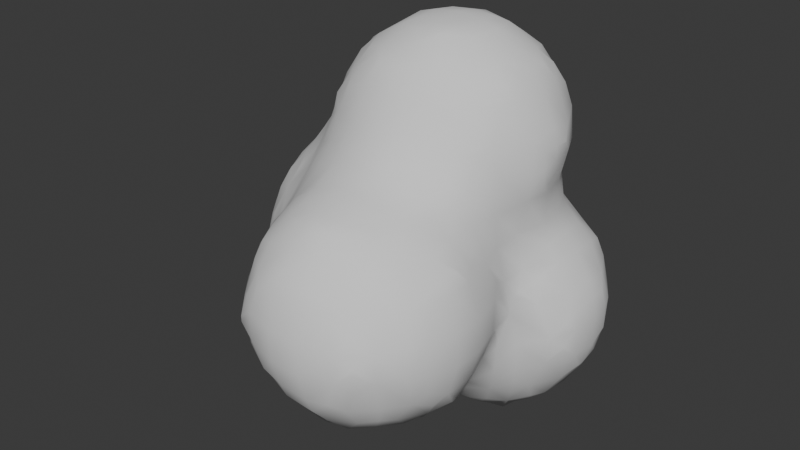 # Source: M_Smoke.blend  (saved by Blender 4.0.36; exported with 4.5.12 LTS)
import bpy
from mathutils import Matrix  # noqa: F401  (used for matrix-valued properties, if any)

bpy.ops.wm.read_factory_settings(use_empty=True)
scene = bpy.context.scene
scene.name = 'Scene'

# ---- collections
col_collection = bpy.data.collections.new('Collection'); scene.collection.children.link(col_collection)

# ---- world
world_world = bpy.data.worlds.new('World'); scene.world = world_world
world_world.use_nodes = True; world_world.node_tree.nodes.clear()
_N = world_world.node_tree.nodes; _L = world_world.node_tree.links
n0 = _N.new('ShaderNodeOutputWorld'); n0.name = 'World Output'; n0.location = (300, 300)
n1 = _N.new('ShaderNodeBackground'); n1.name = 'Background'; n1.location = (10, 300)
n1.inputs[0].default_value = (0.05088, 0.05088, 0.05088, 1.0)
_L.new(n1.outputs[0], n0.inputs[0])
n0.is_active_output = True
world_world.color = (0.05088, 0.05088, 0.05088)
world_world.use_sun_shadow = False
world_world.sun_shadow_jitter_overblur = 0.0

# ---- meshes
me_icosphere = bpy.data.meshes.new('Icosphere')
me_icosphere.from_pydata([(-0.8059, -0.009016, -0.01574), (-0.616, -0.25, -0.2366), (-0.639, -0.2849, -0.1), (-0.6002, -0.0008677, -0.4002), (-0.635, -0.08052, -0.302), (-0.7365, -0.08541, -0.08944), (-0.4071, -0.6054, -0.01801), (-0.4145, -0.4122, -0.413), (-0.4552, -0.4459, -0.3), (-0.4782, -0.5094, -0.09081), (-0.449, -0.3, -0.4541), (-0.5546, -0.31, -0.302), (-0.5925, -0.3849, -0.1), (-0.5105, -0.08052, -0.4735), (-0.5841, -0.1342, -0.3699), (-0.2372, -0.618, -0.246), (-0.3023, -0.6313, -0.09081), (-0.3, -0.4503, -0.4503), (-0.3023, -0.5497, -0.3076), (-0.3705, -0.5824, -0.1513), (-0.2514, -0.2441, -0.6172), (-0.3109, -0.3065, -0.5557), (-0.2841, -0.1, -0.6344), (-0.3841, -0.1, -0.5917), (-0.1, -0.6331, -0.2782), (-0.1, -0.6904, -0.1), (-0.02087, -0.4051, -0.6041), (-0.09252, -0.4732, -0.5124), (-0.1, -0.5877, -0.3782), (-0.09252, -0.3065, -0.6287), (-0.1542, -0.3774, -0.5873), (-0.1, -0.1, -0.6893), (-0.8059, -0.009016, 0.01342), (-0.6391, -0.2745, 0.1), (-0.6161, -0.2362, 0.2364), (-0.737, -0.08541, 0.08805), (-0.6398, -0.0938, 0.3018), (-0.6072, -0.023, 0.4098), (-0.4071, -0.6054, 0.0183), (-0.473, -0.5096, 0.09098), (-0.4459, -0.4439, 0.3), (-0.4109, -0.4093, 0.409), (-0.5859, -0.3745, 0.1), (-0.5466, -0.3017, 0.3018), (-0.4455, -0.3, 0.4472), (-0.5831, -0.1563, 0.3697), (-0.4953, -0.08998, 0.4985), (-0.4074, -0.02362, 0.605), (-0.3056, -0.6359, 0.09098), (-0.2426, -0.6256, 0.2615), (-0.376, -0.5826, 0.1516), (-0.3056, -0.5532, 0.3169), (-0.3, -0.4545, 0.4516), (-0.3073, -0.3122, 0.5536), (-0.2455, -0.2537, 0.6192), (-0.3789, -0.157, 0.5872), (-0.3073, -0.09417, 0.6343), (-0.1, -0.6961, 0.1), (-0.1, -0.6388, 0.2898), (-0.1, -0.5941, 0.3898), (-0.09858, -0.4784, 0.5159), (-0.03097, -0.4051, 0.6041), (-0.1643, -0.387, 0.5931), (-0.09858, -0.3122, 0.6299), (-0.1, -0.1, 0.6982), (-1.2, 0.3997, -0.2005), (-1.2, 0.3997, -0.1961), (-1.216, 0.5, -0.2411), (-1.232, 0.4833, -0.1176), (-1.209, 0.7576, -0.4112), (-1.234, 0.6946, -0.3126), (-1.288, 0.7, -0.1), (-1.209, 0.83, -0.4112), (-1.231, 0.898, -0.3045), (-1.281, 0.9, -0.1), (-1.216, 1.051, -0.2408), (-1.233, 1.072, -0.1), (-1.009, 0.1915, -0.04216), (-1.032, 0.3698, -0.4351), (-1.099, 0.3449, -0.2803), (-1.103, 0.3025, -0.1191), (-1.006, 0.5877, -0.6057), (-1.059, 0.5126, -0.501), (-1.17, 0.5, -0.3411), (-1.197, 0.4055, -0.06272), (-1.017, 0.7, -0.6158), (-1.13, 0.6946, -0.4867), (-1.194, 0.6243, -0.3877), (-1.014, 0.9, -0.6135), (-1.125, 0.898, -0.4867), (-1.189, 0.9633, -0.3741), (-1.003, 1.004, -0.6025), (-1.046, 1.082, -0.4906), (-1.16, 1.111, -0.3045), (-1.183, 1.172, -0.1), (-1.018, 1.215, -0.4177), (-1.058, 1.245, -0.3), (-1.083, 1.278, -0.1), (-0.8137, 0.1914, -0.4105), (-0.8535, 0.162, -0.3), (-0.8984, 0.1081, -0.09562), (-0.8158, 0.3905, -0.6081), (-0.8814, 0.3135, -0.4894), (-0.9535, 0.2313, -0.3), (-0.991, 0.2052, -0.1755), (-0.8895, 0.5126, -0.6287), (-0.9491, 0.4544, -0.5684), (-0.9, 0.7, -0.6734), (-0.9, 0.9, -0.6684), (-0.9, 1.047, -0.6249), (-0.9, 1.147, -0.5584), (-0.9, 1.257, -0.4584), (-0.8905, 1.353, -0.3049), (-0.9531, 1.378, -0.1), (-0.8175, 1.407, -0.2415), (-0.8531, 1.422, -0.1), (-0.6801, 0.1148, -0.4304), (-0.7317, 0.06196, -0.3), (-0.7754, 0.02459, -0.1491), (-0.7, 0.3705, -0.6207), (-0.7, 0.2705, -0.5379), (-0.7, 0.5, -0.6802), (-0.7, 0.7, -0.7368), (-0.7, 0.9, -0.7286), (-0.6988, 1.115, -0.6444), (-0.7647, 1.191, -0.5935), (-0.6313, 1.208, -0.6056), (-0.6988, 1.281, -0.5161), (-0.7, 1.395, -0.3784), (-0.7, 1.421, -0.2784), (-0.7, 1.464, -0.1), (-0.5, 0.1, -0.5248), (-0.5, 0.3386, -0.6252), (-0.5, 0.2386, -0.5773), (-0.5, 0.5, -0.6899), (-0.441, 0.7784, -0.811), (-0.5046, 0.707, -0.768), (-0.4534, 0.9, -0.826), (-0.5534, 0.9, -0.7737), (-0.4274, 1.1, -0.8228), (-0.5274, 1.1, -0.7325), (-0.4064, 1.222, -0.8068), (-0.4831, 1.282, -0.6919), (-0.569, 1.355, -0.5), (-0.5988, 1.399, -0.3964), (-0.4265, 1.43, -0.6448), (-0.469, 1.465, -0.5), (-0.5193, 1.472, -0.3178), (-0.5, 1.491, -0.1), (-0.2868, 0.1, -0.6344), (-0.3868, 0.1, -0.5946), (-0.3131, 0.2887, -0.6296), (-0.3884, 0.2146, -0.5964), (-0.3, 0.5, -0.7038), (-0.3, 0.7355, -0.8519), (-0.3, 0.6355, -0.7797), (-0.2076, 0.9713, -1.005), (-0.2845, 0.9028, -0.9357), (-0.2071, 1.1, -1.005), (-0.3071, 1.1, -0.9228), (-0.2019, 1.205, -1.001), (-0.2925, 1.28, -0.8911), (-0.3832, 1.355, -0.7781), (-0.2498, 1.442, -0.8421), (-0.3039, 1.502, -0.7042), (-0.3573, 1.565, -0.5), (-0.3667, 1.574, -0.3), (-0.3023, 1.556, -0.08801), (-0.1, 0.1, -0.6895), (-0.1, 0.3, -0.6787), (-0.06259, 0.564, -0.8338), (-0.1176, 0.4984, -0.7557), (-0.04001, 0.7804, -1.01), (-0.118, 0.6913, -0.9127), (-0.1959, 0.6022, -0.7985), (-0.104, 0.9028, -1.023), (-0.1733, 0.838, -0.9915), (-0.1, 1.1, -1.036), (-0.08887, 1.283, -1.015), (-0.1481, 1.338, -0.9754), (-0.01478, 1.407, -1.005), (-0.08264, 1.491, -0.892), (-0.1505, 1.575, -0.7635), (-0.1873, 1.595, -0.01335), (-0.2246, 1.617, -0.6302), (-0.2573, 1.638, -0.5), (-0.2667, 1.645, -0.3), (-0.2371, 1.625, -0.1467), (-0.01717, 1.607, -0.8086), (-0.0903, 1.641, -0.6981), (-0.1, 1.714, -0.5), (-0.1, 1.726, -0.3), (-0.1124, 1.66, -0.08801), (-1.231, 0.5345, 0.1), (-1.209, 0.5738, 0.2182), (-1.278, 0.7, 0.1), (-1.226, 0.7, 0.25), (-1.271, 0.9, 0.1), (-1.222, 0.9, 0.2428), (-1.224, 1.042, 0.1), (-1.204, 1.01, 0.2085), (-1.009, 0.1915, 0.02208), (-1.073, 0.2911, 0.09325), (-1.049, 0.3519, 0.2637), (-1.184, 0.4345, 0.1), (-1.109, 0.489, 0.3076), (-1.035, 0.5375, 0.4381), (-1.168, 0.7, 0.35), (-1.068, 0.7, 0.4696), (-1.163, 0.9, 0.3428), (-1.063, 0.9, 0.4643), (-1.165, 1.142, 0.1), (-1.099, 1.094, 0.2941), (-1.029, 1.044, 0.4311), (-1.065, 1.268, 0.1), (-1.035, 1.232, 0.2464), (-0.8899, 0.1111, 0.08442), (-0.8406, 0.1639, 0.2476), (-0.9739, 0.2185, 0.1554), (-0.9186, 0.2832, 0.3223), (-0.8633, 0.3478, 0.4524), (-0.9966, 0.4042, 0.3971), (-0.92, 0.4753, 0.512), (-0.8433, 0.5465, 0.6562), (-0.9754, 0.7, 0.5696), (-0.8653, 0.6978, 0.7137), (-0.8084, 0.7629, 0.833), (-0.9709, 0.9, 0.5643), (-0.8827, 0.9, 0.7), (-0.8118, 0.9, 0.8412), (-0.9782, 1.177, 0.3797), (-0.9078, 1.116, 0.5077), (-0.8335, 1.054, 0.7), (-0.8073, 1.018, 0.8219), (-0.9534, 1.368, 0.1), (-0.898, 1.301, 0.3011), (-0.8449, 1.236, 0.451), (-0.8534, 1.425, 0.1), (-0.8178, 1.411, 0.2226), (-0.7762, 0.03061, 0.1468), (-0.7371, 0.09836, 0.3085), (-0.6335, 0.1172, 0.4859), (-0.6035, 0.1953, 0.6052), (-0.7784, 0.2145, 0.3809), (-0.7356, 0.2887, 0.5115), (-0.6356, 0.3113, 0.6831), (-0.6118, 0.3855, 0.8477), (-0.7775, 0.4131, 0.5858), (-0.7488, 0.4879, 0.7137), (-0.664, 0.484, 0.9086), (-0.6362, 0.5401, 1.057), (-0.792, 0.6296, 0.7895), (-0.7713, 0.6978, 0.8998), (-0.6671, 0.6919, 1.114), (-0.6184, 0.7532, 1.221), (-0.7806, 0.9, 0.9412), (-0.7017, 0.9, 1.1), (-0.6211, 0.9, 1.224), (-0.7894, 1.188, 0.5843), (-0.7744, 1.154, 0.7), (-0.7528, 1.091, 0.8931), (-0.6527, 1.094, 1.106), (-0.6097, 1.024, 1.211), (-0.7, 1.365, 0.3399), (-0.7136, 1.285, 0.5106), (-0.6744, 1.285, 0.7), (-0.6534, 1.271, 0.9), (-0.628, 1.236, 1.044), (-0.7, 1.46, 0.1), (-0.7, 1.417, 0.2399), (-0.5408, 0.062, 0.5431), (-0.4845, 0.1172, 0.6442), (-0.5, 0.24, 0.7515), (-0.516, 0.3259, 0.9086), (-0.46, 0.3564, 1.062), (-0.5934, 0.4067, 0.9811), (-0.5255, 0.4721, 1.126), (-0.4576, 0.5375, 1.252), (-0.5909, 0.6198, 1.19), (-0.5145, 0.6919, 1.282), (-0.5, 0.9, 1.317), (-0.5763, 1.157, 1.177), (-0.5058, 1.094, 1.265), (-0.558, 1.384, 0.3639), (-0.5588, 1.379, 0.5), (-0.5849, 1.385, 0.7), (-0.5659, 1.371, 0.9), (-0.5024, 1.304, 1.105), (-0.443, 1.239, 1.235), (-0.5, 1.461, 0.1), (-0.4948, 1.419, 0.2983), (-0.4588, 1.433, 0.5), (-0.4849, 1.457, 0.7), (-0.4659, 1.447, 0.9), (-0.4285, 1.421, 1.033), (-0.3183, 0.1015, 0.7409), (-0.2638, 0.1692, 0.8598), (-0.3971, 0.2012, 0.7968), (-0.3183, 0.2162, 0.9159), (-0.3158, 0.3195, 1.117), (-0.2597, 0.3734, 1.232), (-0.393, 0.4042, 1.195), (-0.3158, 0.4825, 1.29), (-0.3131, 0.6831, 1.388), (-0.2552, 0.7385, 1.417), (-0.3773, 0.9, 1.394), (-0.2773, 0.9, 1.422), (-0.3088, 1.103, 1.373), (-0.2479, 1.038, 1.411), (-0.3433, 1.372, 1.166), (-0.286, 1.303, 1.259), (-0.3, 1.486, 0.1), (-0.3, 1.45, 0.3), (-0.3, 1.493, 0.5), (-0.3, 1.544, 0.7), (-0.3, 1.526, 0.9), (-0.286, 1.439, 1.1), (-0.21, 1.404, 1.205), (-0.1, 0.04212, 0.764), (-0.1, 0.1421, 0.8909), (-0.1, 0.204, 0.9909), (-0.1, 0.2676, 1.1), (-0.1, 0.3636, 1.243), (-0.1005, 0.518, 1.353), (-0.03413, 0.5966, 1.402), (-0.1675, 0.6052, 1.399), (-0.1005, 0.6831, 1.421), (-0.1, 0.9, 1.442), (-0.1, 1.165, 1.39), (-0.1, 1.065, 1.417), (-0.01117, 1.399, 1.199), (-0.0867, 1.32, 1.275), (-0.1124, 1.553, 0.1014), (-0.1, 1.488, 0.3), (-0.1, 1.524, 0.5), (-0.1, 1.571, 0.7), (-0.1, 1.552, 0.9), (-0.0867, 1.452, 1.119), (-0.1445, 1.404, 1.205), (-0.05399, 1.623, 0.03571), (0.1, -0.6388, -0.2898), (0.1, -0.6961, -0.1), (0.03097, -0.4051, -0.6041), (0.09858, -0.4784, -0.5159), (0.1, -0.5941, -0.3898), (0.09858, -0.3122, -0.6299), (0.1643, -0.387, -0.5931), (0.1, -0.1, -0.6888), (0.2426, -0.6256, -0.2615), (0.3056, -0.6359, -0.09098), (0.3, -0.4545, -0.4516), (0.3056, -0.5532, -0.3169), (0.376, -0.5826, -0.1516), (0.2455, -0.2537, -0.6192), (0.3073, -0.3122, -0.5536), (0.3073, -0.09417, -0.6301), (0.3789, -0.157, -0.5872), (0.4071, -0.6054, -0.0183), (0.4109, -0.4093, -0.409), (0.4459, -0.4439, -0.3), (0.473, -0.5096, -0.09098), (0.4455, -0.3, -0.4472), (0.5466, -0.3017, -0.3018), (0.5859, -0.3745, -0.1), (0.4074, -0.02362, -0.6049), (0.4953, -0.08998, -0.4985), (0.5831, -0.1563, -0.3697), (0.6161, -0.2362, -0.2364), (0.6391, -0.2745, -0.1), (0.6072, -0.023, -0.4098), (0.6362, -0.0938, -0.3018), (0.6958, -0.1, -0.1), (0.1, -0.6904, 0.1), (0.1, -0.6331, 0.2782), (0.1, -0.5877, 0.3782), (0.09252, -0.4732, 0.5124), (0.02087, -0.4051, 0.6041), (0.1542, -0.3774, 0.5873), (0.09252, -0.3065, 0.6287), (0.1, -0.1, 0.6958), (0.3023, -0.6313, 0.09081), (0.2372, -0.618, 0.246), (0.3705, -0.5824, 0.1513), (0.3023, -0.5497, 0.3076), (0.3, -0.4503, 0.4503), (0.3109, -0.3065, 0.5557), (0.2514, -0.2441, 0.6172), (0.3841, -0.1, 0.5917), (0.2841, -0.1, 0.6367), (0.4071, -0.6054, 0.01801), (0.4782, -0.5094, 0.09081), (0.4552, -0.4459, 0.3), (0.4145, -0.4122, 0.413), (0.5925, -0.3849, 0.1), (0.5546, -0.31, 0.302), (0.449, -0.3, 0.4541), (0.5841, -0.1362, 0.3699), (0.5105, -0.08173, 0.4739), (0.639, -0.2849, 0.1), (0.616, -0.25, 0.2366), (0.689, -0.1, 0.1), (0.6269, -0.08173, 0.302), (0.6007, -0.00289, 0.4008), (0.1, 0.1, -0.689), (0.1, 0.3, -0.7016), (0.1, 0.5412, -0.8563), (0.1, 0.4412, -0.7672), (0.1, 0.7673, -1.014), (0.1, 0.6673, -0.9563), (0.1, 0.9, -1.054), (0.1, 1.1, -1.071), (0.1, 1.3, -1.037), (0.1, 1.409, -1.006), (0.1, 1.509, -0.9173), (0.3073, 0.09417, -0.6301), (0.3789, 0.157, -0.5872), (0.3073, 0.3018, -0.6469), (0.3789, 0.2363, -0.5872), (0.3, 0.5574, -0.8412), (0.3, 0.4574, -0.7442), (0.3, 0.7802, -1.008), (0.3, 0.6802, -0.9412), (0.3, 0.9, -1.038), (0.3, 1.1, -1.053), (0.2886, 1.299, -1.021), (0.3476, 1.366, -0.9861), (0.2143, 1.405, -1.003), (0.2955, 1.498, -0.9003), (0.3767, 1.592, -0.789), (0.4074, 0.02362, -0.6049), (0.4953, 0.08998, -0.4985), (0.5831, 0.1563, -0.3686), (0.4096, 0.3696, -0.6123), (0.462, 0.3018, -0.5123), (0.5719, 0.3075, -0.3011), (0.5927, 0.3792, -0.1628), (0.4177, 0.5856, -0.8136), (0.4803, 0.5227, -0.6785), (0.5402, 0.4656, -0.5), (0.5775, 0.4287, -0.3), (0.5927, 0.4106, -0.1628), (0.5928, 0.5627, -0.01066), (0.4023, 0.7975, -1.001), (0.4767, 0.724, -0.8793), (0.5511, 0.6504, -0.7448), (0.5928, 0.6148, -0.01066), (0.4201, 0.9, -1.008), (0.5201, 0.9, -0.9401), (0.4321, 1.1, -1.014), (0.5321, 1.1, -0.9552), (0.4182, 1.232, -1.009), (0.4909, 1.299, -0.9314), (0.5, 1.445, -0.8405), (0.5069, 1.546, -0.7134), (0.5782, 1.583, -0.5518), (0.5888, 1.592, -0.2379), (0.5464, 1.562, -0.1), (0.6072, 0.023, -0.4098), (0.6358, 0.0938, -0.3011), (0.6952, 0.1, -0.1), (0.6153, 0.2458, -0.2352), (0.634, 0.3075, -0.09768), (0.6067, 0.5931, -0.6114), (0.6267, 0.5656, -0.5), (0.6483, 0.5287, -0.3), (0.6204, 0.4866, -0.08672), (0.6107, 0.7837, -0.8116), (0.6401, 0.7102, -0.6869), (0.731, 0.7169, -0.4862), (0.7522, 0.7169, -0.3109), (0.6706, 0.6889, -0.08639), (0.6357, 0.9, -0.8401), (0.7383, 0.9118, -0.6863), (0.7828, 0.8529, -0.5437), (0.7892, 0.8417, -0.2515), (0.7575, 0.905, -0.1087), (0.649, 1.1, -0.8552), (0.7577, 1.106, -0.6863), (0.7976, 1.177, -0.5918), (0.7654, 1.1, -0.08003), (0.6222, 1.3, -0.8247), (0.7007, 1.3, -0.7), (0.7758, 1.305, -0.5151), (0.7778, 1.338, -0.3), (0.7455, 1.286, -0.1153), (0.6011, 1.401, -0.8012), (0.6312, 1.438, -0.7), (0.6608, 1.51, -0.4911), (0.6658, 1.515, -0.3028), (0.6516, 1.462, -0.1), (0.8033, 0.7949, -0.4104), (0.8033, 0.7949, -0.3849), (0.8045, 0.9863, -0.6104), (0.8145, 0.9118, -0.4862), (0.8153, 0.905, -0.3109), (0.8059, 0.975, -0.1811), (0.8045, 1.043, -0.6104), (0.8219, 1.106, -0.5151), (0.8305, 1.1, -0.3), (0.8065, 1.1, -0.18), (0.8156, 1.241, -0.4584), (0.8138, 1.238, -0.3), (0.8028, 1.209, -0.1922), (0.1, 1.614, -0.8173), (0.1, 1.682, -0.7), (0.1, 1.759, -0.5), (0.1, 1.768, -0.3), (0.1, 1.71, -0.1), (0.2434, 1.611, -0.8145), (0.306, 1.654, -0.7134), (0.3, 1.741, -0.5), (0.3, 1.745, -0.3), (0.3, 1.682, -0.1), (0.4449, 1.633, -0.6557), (0.5069, 1.65, -0.4911), (0.5133, 1.65, -0.3028), (0.4464, 1.628, -0.1), (0.6059, 1.606, -0.4185), (0.6059, 1.606, -0.3713), (0.1, 0.0512, 0.7631), (0.1, 0.1512, 0.8654), (0.1, 0.2202, 0.9654), (0.1123, 0.323, 1.116), (0.05378, 0.3781, 1.225), (0.1871, 0.4061, 1.193), (0.09684, 0.5013, 1.304), (0.00656, 0.5966, 1.402), (0.1473, 0.7, 1.385), (0.04733, 0.7, 1.413), (0.1738, 0.9, 1.393), (0.0738, 0.9, 1.42), (0.1051, 1.109, 1.375), (0.04185, 1.049, 1.411), (0.1, 1.378, 1.172), (0.1, 1.278, 1.274), (0.1, 1.563, 0.1498), (0.1, 1.489, 0.3), (0.1, 1.495, 0.5), (0.1, 1.538, 0.7), (0.1, 1.515, 0.9), (0.1, 1.445, 1.072), (0.394, 0.04416, 0.5965), (0.3065, 0.1127, 0.6841), (0.219, 0.1813, 0.8258), (0.3523, 0.2456, 0.7363), (0.3053, 0.3016, 0.9045), (0.2583, 0.3577, 1.059), (0.3916, 0.4089, 0.9831), (0.3262, 0.4741, 1.126), (0.2609, 0.5394, 1.25), (0.3942, 0.6202, 1.193), (0.3165, 0.6921, 1.276), (0.3, 0.9, 1.308), (0.3829, 1.159, 1.182), (0.3098, 1.095, 1.263), (0.3409, 1.342, 0.3457), (0.342, 1.345, 0.5), (0.386, 1.389, 0.7), (0.3704, 1.376, 0.9), (0.3053, 1.303, 1.106), (0.2496, 1.238, 1.237), (0.3, 1.54, 0.1267), (0.2846, 1.435, 0.2874), (0.242, 1.431, 0.5), (0.286, 1.454, 0.7), (0.2704, 1.441, 0.9), (0.2276, 1.419, 1.03), (0.5841, 0.1362, 0.3699), (0.4929, 0.09019, 0.4987), (0.4017, 0.1775, 0.603), (0.5936, 0.3833, 0.1667), (0.5681, 0.31, 0.302), (0.4768, 0.3, 0.5), (0.4199, 0.3073, 0.6818), (0.4173, 0.3789, 0.8498), (0.5616, 0.4976, 0.1), (0.5042, 0.5, 0.3), (0.4929, 0.5, 0.5), (0.503, 0.5, 0.7), (0.466, 0.4853, 0.9099), (0.4343, 0.5422, 1.059), (0.5546, 0.6889, 0.103), (0.5017, 0.7, 0.3), (0.5509, 0.7132, 0.5136), (0.5794, 0.6869, 0.7), (0.569, 0.7163, 0.8828), (0.4611, 0.6921, 1.116), (0.4118, 0.7535, 1.213), (0.5859, 0.9, 0.1779), (0.546, 0.9, 0.3), (0.5657, 0.8998, 0.5136), (0.596, 0.9664, 0.6661), (0.5781, 0.9, 0.9036), (0.4921, 0.9, 1.1), (0.414, 0.9, 1.216), (0.5884, 1.1, 0.1878), (0.52, 1.1, 0.3), (0.5085, 1.1, 0.5), (0.5706, 1.08, 0.7196), (0.554, 1.08, 0.8801), (0.4491, 1.095, 1.109), (0.4069, 1.025, 1.208), (0.5499, 1.3, 0.1588), (0.4436, 1.285, 0.2874), (0.4345, 1.245, 0.5), (0.4662, 1.289, 0.7), (0.4562, 1.276, 0.9), (0.4266, 1.235, 1.049), (0.4771, 1.484, 0.08255), (0.4146, 1.41, 0.2124), (0.689, 0.1, 0.1), (0.6269, 0.08173, 0.302), (0.6007, 0.00289, 0.4008), (0.6344, 0.31, 0.1), (0.616, 0.25, 0.2366), (0.6053, 0.4293, 0.03337), (0.6264, 0.7481, 0.03838), (0.6038, 0.7886, 0.5894), (0.6034, 0.7869, 0.7), (0.6008, 0.7939, 0.8047), (0.6549, 0.9, 0.0779), (0.6038, 0.833, 0.5894), (0.6028, 0.8998, 0.7196), (0.6006, 0.9, 0.8036), (0.6654, 1.1, 0.08775), (0.6, 1.0, 0.7994), (0.6, 1.0, 0.8001), (0.6453, 1.3, 0.05883), (0.6201, 1.424, 0.02692), (0.1, 1.634, 0.04983), (0.3, 1.62, 0.02668), (0.4064, 1.605, 0.004849)], [], [(5, 4, 1, 2), (11, 10, 7, 8), (12, 11, 8, 9), (12, 2, 1, 11), (14, 13, 10, 11), (14, 4, 3, 13), (4, 14, 11, 1), (18, 8, 7, 17), (19, 18, 15, 16), (19, 9, 8, 18), (9, 19, 16, 6), (10, 21, 17, 7), (23, 22, 20, 21), (13, 23, 21, 10), (25, 16, 15, 24), (28, 18, 17, 27), (18, 28, 24, 15), (30, 29, 26, 27), (30, 21, 20, 29), (21, 30, 27, 17), (22, 31, 29, 20), (35, 5, 2, 33), (35, 32, 0, 5), (36, 35, 33, 34), (39, 9, 6, 38), (42, 12, 9, 39), (42, 33, 2, 12), (43, 42, 39, 40), (43, 34, 33, 42), (44, 43, 40, 41), (45, 36, 34, 43), (46, 45, 43, 44), (46, 37, 36, 45), (48, 38, 6, 16), (50, 39, 38, 48), (51, 50, 48, 49), (51, 40, 39, 50), (52, 41, 40, 51), (53, 44, 41, 52), (55, 46, 44, 53), (56, 55, 53, 54), (56, 47, 46, 55), (57, 48, 16, 25), (58, 49, 48, 57), (59, 51, 49, 58), (60, 52, 51, 59), (62, 53, 52, 60), (63, 62, 60, 61), (63, 54, 53, 62), (64, 56, 54, 63), (68, 67, 65, 66), (71, 70, 67, 68), (73, 72, 69, 70), (74, 73, 70, 71), (76, 75, 73, 74), (80, 66, 65, 79), (83, 82, 78, 79), (67, 83, 79, 65), (84, 68, 66, 80), (86, 85, 81, 82), (87, 86, 82, 83), (87, 70, 69, 86), (70, 87, 83, 67), (89, 88, 85, 86), (72, 89, 86, 69), (73, 90, 89, 72), (92, 91, 88, 89), (93, 92, 89, 90), (75, 93, 90, 73), (76, 94, 93, 75), (96, 95, 92, 93), (97, 96, 93, 94), (103, 102, 98, 99), (103, 79, 78, 102), (104, 103, 99, 100), (104, 80, 79, 103), (80, 104, 100, 77), (106, 105, 101, 102), (106, 82, 81, 105), (82, 106, 102, 78), (85, 107, 105, 81), (88, 108, 107, 85), (91, 109, 108, 88), (92, 110, 109, 91), (95, 111, 110, 92), (96, 112, 111, 95), (97, 113, 112, 96), (115, 114, 112, 113), (117, 116, 3, 4), (117, 99, 98, 116), (118, 117, 4, 5), (118, 100, 99, 117), (100, 118, 5, 0), (120, 102, 101, 119), (102, 120, 116, 98), (105, 121, 119, 101), (107, 122, 121, 105), (108, 123, 122, 107), (109, 124, 123, 108), (110, 125, 124, 109), (127, 126, 124, 125), (111, 127, 125, 110), (112, 128, 127, 111), (114, 129, 128, 112), (115, 130, 129, 114), (116, 131, 13, 3), (133, 120, 119, 132), (120, 133, 131, 116), (121, 134, 132, 119), (122, 136, 134, 121), (138, 137, 135, 136), (123, 138, 136, 122), (140, 139, 137, 138), (124, 140, 138, 123), (142, 141, 139, 140), (126, 142, 140, 124), (127, 143, 142, 126), (128, 144, 143, 127), (146, 145, 142, 143), (147, 146, 143, 144), (129, 147, 144, 128), (130, 148, 147, 129), (150, 149, 22, 23), (131, 150, 23, 13), (152, 151, 149, 150), (152, 133, 132, 151), (133, 152, 150, 131), (134, 153, 151, 132), (155, 136, 135, 154), (136, 155, 153, 134), (137, 157, 154, 135), (159, 158, 156, 157), (139, 159, 157, 137), (161, 160, 158, 159), (141, 161, 159, 139), (142, 162, 161, 141), (164, 163, 161, 162), (145, 164, 162, 142), (146, 165, 164, 145), (147, 166, 165, 146), (148, 167, 166, 147), (149, 168, 31, 22), (151, 169, 168, 149), (153, 171, 169, 151), (174, 173, 170, 171), (174, 155, 154, 173), (155, 174, 171, 153), (176, 175, 172, 173), (176, 157, 156, 175), (157, 176, 173, 154), (158, 177, 175, 156), (160, 178, 177, 158), (161, 179, 178, 160), (181, 180, 178, 179), (163, 181, 179, 161), (164, 182, 181, 163), (185, 184, 164, 165), (186, 185, 165, 166), (187, 186, 166, 167), (189, 188, 181, 182), (184, 189, 182, 164), (185, 190, 189, 184), (186, 191, 190, 185), (187, 192, 191, 186), (192, 187, 167, 183), (195, 71, 68, 193), (196, 195, 193, 194), (197, 74, 71, 195), (198, 197, 195, 196), (199, 76, 74, 197), (200, 199, 197, 198), (202, 80, 77, 201), (204, 84, 80, 202), (204, 193, 68, 84), (205, 204, 202, 203), (205, 194, 193, 204), (207, 196, 194, 205), (208, 207, 205, 206), (209, 198, 196, 207), (210, 209, 207, 208), (199, 211, 94, 76), (200, 212, 211, 199), (212, 200, 198, 209), (213, 212, 209, 210), (214, 97, 94, 211), (215, 214, 211, 212), (216, 100, 0, 32), (216, 201, 77, 100), (218, 202, 201, 216), (219, 218, 216, 217), (219, 203, 202, 218), (221, 205, 203, 219), (222, 221, 219, 220), (222, 206, 205, 221), (224, 208, 206, 222), (225, 224, 222, 223), (227, 210, 208, 224), (228, 227, 224, 225), (229, 228, 225, 226), (213, 231, 230, 212), (231, 213, 210, 227), (232, 231, 227, 228), (233, 232, 228, 229), (214, 234, 113, 97), (215, 235, 234, 214), (235, 215, 212, 230), (236, 235, 230, 231), (237, 115, 113, 234), (238, 237, 234, 235), (239, 216, 32, 35), (240, 239, 35, 36), (240, 217, 216, 239), (241, 240, 36, 37), (243, 219, 217, 240), (244, 243, 240, 241), (244, 220, 219, 243), (245, 244, 241, 242), (247, 222, 220, 244), (248, 247, 244, 245), (248, 223, 222, 247), (249, 248, 245, 246), (251, 225, 223, 248), (252, 251, 248, 249), (252, 226, 225, 251), (253, 252, 249, 250), (255, 229, 226, 252), (256, 255, 252, 253), (257, 256, 253, 254), (232, 259, 258, 231), (233, 260, 259, 232), (260, 233, 229, 255), (261, 260, 255, 256), (262, 261, 256, 257), (236, 264, 263, 235), (264, 236, 231, 258), (265, 264, 258, 259), (266, 265, 259, 260), (267, 266, 260, 261), (237, 268, 130, 115), (238, 269, 268, 237), (269, 238, 235, 263), (270, 241, 37, 46), (271, 270, 46, 47), (271, 242, 241, 270), (272, 245, 242, 271), (273, 246, 245, 272), (275, 249, 246, 273), (276, 275, 273, 274), (276, 250, 249, 275), (278, 253, 250, 276), (279, 278, 276, 277), (279, 254, 253, 278), (280, 257, 254, 279), (262, 282, 281, 261), (282, 262, 257, 280), (264, 284, 283, 263), (265, 285, 284, 264), (266, 286, 285, 265), (267, 287, 286, 266), (287, 267, 261, 281), (288, 287, 281, 282), (268, 289, 148, 130), (269, 290, 289, 268), (290, 269, 263, 283), (291, 290, 283, 284), (292, 291, 284, 285), (293, 292, 285, 286), (294, 293, 286, 287), (295, 271, 47, 56), (297, 272, 271, 295), (298, 297, 295, 296), (298, 273, 272, 297), (299, 274, 273, 298), (301, 276, 274, 299), (302, 301, 299, 300), (302, 277, 276, 301), (303, 279, 277, 302), (305, 280, 279, 303), (306, 305, 303, 304), (307, 282, 280, 305), (308, 307, 305, 306), (288, 310, 309, 287), (310, 288, 282, 307), (289, 311, 167, 148), (290, 312, 311, 289), (291, 313, 312, 290), (292, 314, 313, 291), (293, 315, 314, 292), (294, 316, 315, 293), (316, 294, 287, 309), (317, 316, 309, 310), (318, 295, 56, 64), (319, 296, 295, 318), (320, 298, 296, 319), (321, 299, 298, 320), (322, 300, 299, 321), (323, 302, 300, 322), (325, 303, 302, 323), (326, 325, 323, 324), (326, 304, 303, 325), (327, 306, 304, 326), (308, 329, 328, 307), (329, 308, 306, 327), (331, 310, 307, 328), (311, 332, 183, 167), (312, 333, 332, 311), (313, 334, 333, 312), (314, 335, 334, 313), (315, 336, 335, 314), (316, 337, 336, 315), (337, 338, 331, 330), (317, 338, 337, 316), (338, 317, 310, 331), (339, 192, 183, 332), (341, 25, 24, 340), (343, 27, 26, 342), (344, 28, 27, 343), (28, 344, 340, 24), (29, 345, 342, 26), (345, 346, 343, 342), (31, 347, 345, 29), (349, 341, 340, 348), (351, 344, 343, 350), (344, 351, 348, 340), (351, 352, 349, 348), (354, 346, 345, 353), (346, 354, 350, 343), (347, 355, 353, 345), (355, 356, 354, 353), (359, 351, 350, 358), (360, 352, 351, 359), (352, 360, 357, 349), (354, 361, 358, 350), (361, 362, 359, 358), (362, 363, 360, 359), (365, 356, 355, 364), (356, 365, 361, 354), (365, 366, 362, 361), (368, 363, 362, 367), (370, 366, 365, 369), (366, 370, 367, 362), (370, 371, 368, 367), (372, 57, 25, 341), (373, 58, 57, 372), (374, 59, 58, 373), (375, 60, 59, 374), (376, 61, 60, 375), (377, 378, 376, 375), (378, 63, 61, 376), (379, 64, 63, 378), (380, 372, 341, 349), (381, 373, 372, 380), (382, 383, 381, 380), (383, 374, 373, 381), (384, 375, 374, 383), (385, 377, 375, 384), (386, 378, 377, 385), (387, 388, 386, 385), (388, 379, 378, 386), (389, 380, 349, 357), (360, 390, 389, 357), (390, 382, 380, 389), (391, 383, 382, 390), (392, 384, 383, 391), (363, 393, 390, 360), (393, 394, 391, 390), (394, 395, 392, 391), (395, 385, 384, 392), (396, 397, 395, 394), (397, 387, 385, 395), (398, 393, 363, 368), (399, 394, 393, 398), (371, 400, 398, 368), (400, 401, 399, 398), (401, 396, 394, 399), (402, 397, 396, 401), (168, 403, 347, 31), (169, 404, 403, 168), (406, 171, 170, 405), (171, 406, 404, 169), (408, 173, 172, 407), (173, 408, 405, 170), (175, 409, 407, 172), (177, 410, 409, 175), (178, 411, 410, 177), (180, 412, 411, 178), (181, 413, 412, 180), (403, 414, 355, 347), (404, 416, 414, 403), (416, 417, 415, 414), (419, 406, 405, 418), (406, 419, 416, 404), (421, 408, 407, 420), (408, 421, 418, 405), (409, 422, 420, 407), (410, 423, 422, 409), (411, 424, 423, 410), (412, 426, 424, 411), (426, 427, 425, 424), (413, 427, 426, 412), (414, 429, 364, 355), (429, 430, 365, 364), (415, 430, 429, 414), (433, 417, 416, 432), (417, 433, 430, 415), (433, 434, 431, 430), (437, 419, 418, 436), (419, 437, 432, 416), (437, 438, 433, 432), (438, 439, 434, 433), (439, 440, 435, 434), (443, 421, 420, 442), (421, 443, 436, 418), (443, 444, 437, 436), (422, 446, 442, 420), (446, 447, 443, 442), (423, 448, 446, 422), (448, 449, 447, 446), (424, 450, 448, 423), (450, 451, 449, 448), (425, 451, 450, 424), (427, 452, 451, 425), (428, 453, 452, 427), (430, 457, 369, 365), (457, 458, 370, 369), (431, 458, 457, 430), (458, 459, 371, 370), (434, 460, 458, 431), (460, 461, 459, 458), (435, 461, 460, 434), (463, 438, 437, 462), (464, 439, 438, 463), (465, 440, 439, 464), (440, 465, 461, 435), (467, 444, 443, 466), (444, 467, 462, 437), (467, 468, 463, 462), (468, 469, 464, 463), (469, 470, 465, 464), (470, 445, 441, 465), (447, 471, 466, 443), (471, 472, 467, 466), (472, 473, 468, 467), (474, 475, 470, 469), (449, 476, 471, 447), (476, 477, 472, 471), (451, 480, 476, 449), (480, 481, 477, 476), (481, 482, 478, 477), (452, 485, 480, 451), (485, 486, 481, 480), (453, 486, 485, 452), (486, 487, 482, 481), (454, 487, 486, 453), (487, 488, 483, 482), (488, 489, 484, 483), (456, 489, 488, 455), (491, 469, 468, 490), (493, 473, 472, 492), (473, 493, 490, 468), (493, 494, 491, 490), (494, 474, 469, 491), (495, 475, 474, 494), (477, 496, 492, 472), (496, 497, 493, 492), (478, 497, 496, 477), (497, 498, 494, 493), (498, 499, 495, 494), (499, 479, 475, 495), (482, 500, 497, 478), (500, 501, 498, 497), (483, 501, 500, 482), (501, 502, 499, 498), (484, 502, 501, 483), (502, 484, 479, 499), (188, 503, 413, 181), (189, 504, 503, 188), (190, 505, 504, 189), (191, 506, 505, 190), (192, 507, 506, 191), (503, 508, 427, 413), (508, 509, 428, 427), (504, 509, 508, 503), (505, 510, 509, 504), (506, 511, 510, 505), (507, 512, 511, 506), (509, 513, 453, 428), (513, 514, 454, 453), (510, 514, 513, 509), (511, 515, 514, 510), (515, 516, 456, 455), (512, 516, 515, 511), (514, 517, 487, 454), (517, 518, 488, 487), (515, 518, 517, 514), (518, 515, 455, 488), (519, 318, 64, 379), (520, 319, 318, 519), (521, 320, 319, 520), (522, 321, 320, 521), (523, 322, 321, 522), (524, 525, 523, 522), (525, 323, 322, 523), (526, 324, 323, 525), (527, 528, 526, 525), (528, 326, 324, 526), (529, 530, 528, 527), (530, 327, 326, 528), (531, 532, 530, 529), (329, 532, 531, 328), (532, 329, 327, 530), (331, 534, 533, 330), (534, 331, 328, 531), (333, 536, 535, 332), (334, 537, 536, 333), (335, 538, 537, 334), (336, 539, 538, 335), (337, 540, 539, 336), (540, 337, 330, 533), (541, 542, 388, 387), (542, 519, 379, 388), (543, 520, 519, 542), (544, 545, 543, 542), (545, 521, 520, 543), (546, 522, 521, 545), (547, 548, 546, 545), (548, 524, 522, 546), (549, 525, 524, 548), (550, 551, 549, 548), (551, 527, 525, 549), (552, 529, 527, 551), (554, 531, 529, 552), (559, 560, 554, 553), (534, 560, 559, 533), (560, 534, 531, 554), (536, 562, 561, 535), (562, 563, 556, 555), (537, 563, 562, 536), (563, 564, 557, 556), (538, 564, 563, 537), (564, 565, 558, 557), (539, 565, 564, 538), (565, 566, 559, 558), (540, 566, 565, 539), (566, 540, 533, 559), (568, 541, 387, 397), (569, 542, 541, 568), (571, 572, 568, 567), (572, 573, 569, 568), (573, 544, 542, 569), (574, 545, 544, 573), (575, 576, 571, 570), (576, 577, 572, 571), (577, 578, 573, 572), (578, 579, 574, 573), (579, 547, 545, 574), (580, 548, 547, 579), (445, 581, 575, 441), (581, 582, 576, 575), (582, 583, 577, 576), (583, 584, 578, 577), (584, 585, 579, 578), (585, 586, 580, 579), (586, 550, 548, 580), (587, 551, 550, 586), (588, 589, 582, 581), (589, 590, 583, 582), (592, 593, 586, 585), (593, 594, 587, 586), (594, 552, 551, 587), (595, 596, 589, 588), (596, 597, 590, 589), (597, 598, 591, 590), (599, 600, 593, 592), (600, 601, 594, 593), (554, 601, 600, 553), (601, 554, 552, 594), (602, 603, 596, 595), (603, 604, 597, 596), (556, 604, 603, 555), (604, 605, 598, 597), (557, 605, 604, 556), (605, 606, 599, 598), (558, 606, 605, 557), (606, 607, 600, 599), (559, 607, 606, 558), (607, 559, 553, 600), (608, 609, 603, 602), (562, 609, 608, 561), (609, 562, 555, 603), (459, 610, 400, 371), (610, 611, 401, 400), (611, 612, 402, 401), (568, 612, 611, 567), (612, 568, 397, 402), (461, 613, 610, 459), (613, 614, 611, 610), (571, 614, 613, 570), (614, 571, 567, 611), (465, 615, 613, 461), (575, 615, 465, 441), (615, 575, 570, 613), (616, 581, 445, 470), (618, 584, 583, 617), (619, 585, 584, 618), (475, 620, 616, 470), (620, 588, 581, 616), (590, 621, 617, 583), (621, 622, 618, 617), (591, 622, 621, 590), (622, 623, 619, 618), (623, 592, 585, 619), (479, 624, 620, 475), (624, 595, 588, 620), (598, 625, 622, 591), (625, 626, 623, 622), (599, 626, 625, 598), (626, 599, 592, 623), (484, 627, 624, 479), (627, 602, 595, 624), (489, 628, 627, 484), (608, 628, 489, 456), (628, 608, 602, 627), (339, 629, 507, 192), (629, 339, 332, 535), (629, 630, 512, 507), (630, 629, 535, 561), (516, 631, 608, 456), (630, 631, 516, 512), (631, 630, 561, 608)])
me_icosphere.polygons.foreach_set('use_smooth', [True] * 630)
_uv = me_icosphere.uv_layers.new(name='UVMap')
_uv.uv.foreach_set('vector', [0.1788, 0.4795, 0.1744, 0.411, 0.1953, 0.4239, 0.2036, 0.4578, 0.2017, 0.4016, 0.2025, 0.355, 0.2158, 0.3637, 0.2199, 0.3922, 0.2143, 0.4503, 0.2017, 0.4016, 0.2199, 0.3922, 0.2319, 0.4383, 0.2143, 0.4503, 0.2036, 0.4578, 0.1953, 0.4239, 0.2017, 0.4016, 0.1802, 0.3875, 0.1751, 0.35, 0.2025, 0.355, 0.2017, 0.4016, 0.1802, 0.3875, 0.1744, 0.411, 0.1624, 0.3805, 0.1751, 0.35, 0.1744, 0.411, 0.1802, 0.3875, 0.2017, 0.4016, 0.1953, 0.4239, 0.2396, 0.3763, 0.2199, 0.3922, 0.2158, 0.3637, 0.2277, 0.3441, 0.242, 0.4149, 0.2396, 0.3763, 0.2516, 0.3838, 0.2531, 0.4205, 0.242, 0.4149, 0.2319, 0.4383, 0.2199, 0.3922, 0.2396, 0.3763, 0.2319, 0.4383, 0.242, 0.4149, 0.2531, 0.4205, 0.2458, 0.4451, 0.2025, 0.355, 0.2115, 0.3159, 0.2277, 0.3441, 0.2158, 0.3637, 0.1823, 0.3044, 0.1911, 0.2779, 0.2098, 0.2904, 0.2115, 0.3159, 0.1751, 0.35, 0.1823, 0.3044, 0.2115, 0.3159, 0.2025, 0.355, 0.2738, 0.4007, 0.2531, 0.4205, 0.2516, 0.3838, 0.2646, 0.3649, 0.2586, 0.3439, 0.2396, 0.3763, 0.2277, 0.3441, 0.249, 0.3101, 0.2396, 0.3763, 0.2586, 0.3439, 0.2646, 0.3649, 0.2516, 0.3838, 0.2326, 0.2953, 0.2343, 0.2726, 0.2501, 0.2798, 0.249, 0.3101, 0.2326, 0.2953, 0.2115, 0.3159, 0.2098, 0.2904, 0.2343, 0.2726, 0.2115, 0.3159, 0.2326, 0.2953, 0.249, 0.3101, 0.2277, 0.3441, 0.1911, 0.2779, 0.2132, 0.2363, 0.2343, 0.2726, 0.2098, 0.2904, 0.1901, 0.5266, 0.1788, 0.4795, 0.2036, 0.4578, 0.2148, 0.5058, 0.1901, 0.5266, 0.1714, 0.5194, 0.1696, 0.5116, 0.1788, 0.4795, 0.2164, 0.5746, 0.1901, 0.5266, 0.2148, 0.5058, 0.2235, 0.5398, 0.242, 0.4758, 0.2319, 0.4383, 0.2458, 0.4451, 0.2475, 0.4523, 0.2257, 0.4947, 0.2143, 0.4503, 0.2319, 0.4383, 0.242, 0.4758, 0.2257, 0.4947, 0.2148, 0.5058, 0.2036, 0.4578, 0.2143, 0.4503, 0.2386, 0.543, 0.2257, 0.4947, 0.242, 0.4758, 0.2541, 0.5216, 0.2386, 0.543, 0.2235, 0.5398, 0.2148, 0.5058, 0.2257, 0.4947, 0.2594, 0.5675, 0.2386, 0.543, 0.2541, 0.5216, 0.2633, 0.5447, 0.232, 0.5792, 0.2164, 0.5746, 0.2235, 0.5398, 0.2386, 0.543, 0.2504, 0.6142, 0.232, 0.5792, 0.2386, 0.543, 0.2594, 0.5675, 0.2504, 0.6142, 0.2239, 0.6116, 0.2164, 0.5746, 0.232, 0.5792, 0.2617, 0.4567, 0.2475, 0.4523, 0.2458, 0.4451, 0.2531, 0.4205, 0.2567, 0.4767, 0.242, 0.4758, 0.2475, 0.4523, 0.2617, 0.4567, 0.2716, 0.5053, 0.2567, 0.4767, 0.2617, 0.4567, 0.2759, 0.4852, 0.2716, 0.5053, 0.2541, 0.5216, 0.242, 0.4758, 0.2567, 0.4767, 0.2784, 0.5396, 0.2633, 0.5447, 0.2541, 0.5216, 0.2716, 0.5053, 0.283, 0.5765, 0.2594, 0.5675, 0.2633, 0.5447, 0.2784, 0.5396, 0.2751, 0.613, 0.2504, 0.6142, 0.2594, 0.5675, 0.283, 0.5765, 0.2891, 0.6273, 0.2751, 0.613, 0.283, 0.5765, 0.295, 0.5918, 0.2891, 0.6273, 0.2707, 0.6446, 0.2504, 0.6142, 0.2751, 0.613, 0.2829, 0.4394, 0.2617, 0.4567, 0.2531, 0.4205, 0.2738, 0.4007, 0.2915, 0.4777, 0.2759, 0.4852, 0.2617, 0.4567, 0.2829, 0.4394, 0.2962, 0.4993, 0.2716, 0.5053, 0.2759, 0.4852, 0.2915, 0.4777, 0.3037, 0.5317, 0.2784, 0.5396, 0.2716, 0.5053, 0.2962, 0.4993, 0.3016, 0.562, 0.283, 0.5765, 0.2784, 0.5396, 0.3037, 0.5317, 0.313, 0.5708, 0.3016, 0.562, 0.3037, 0.5317, 0.3169, 0.5489, 0.313, 0.5708, 0.295, 0.5918, 0.283, 0.5765, 0.3016, 0.562, 0.3243, 0.6148, 0.2891, 0.6273, 0.295, 0.5918, 0.313, 0.5708, 0.08416, 0.5523, 0.07854, 0.5234, 0.09198, 0.5263, 0.09213, 0.5274, 0.05802, 0.5699, 0.05361, 0.518, 0.07854, 0.5234, 0.08416, 0.5523, 0.03, 0.5284, 0.03582, 0.5006, 0.04409, 0.4974, 0.05361, 0.518, 0.0337, 0.5774, 0.03, 0.5284, 0.05361, 0.518, 0.05802, 0.5699, 0.01172, 0.5806, 0.01271, 0.5471, 0.03, 0.5284, 0.0337, 0.5774, 0.1093, 0.533, 0.09213, 0.5274, 0.09198, 0.5263, 0.09785, 0.4961, 0.07594, 0.4969, 0.07023, 0.4499, 0.09054, 0.454, 0.09785, 0.4961, 0.07854, 0.5234, 0.07594, 0.4969, 0.09785, 0.4961, 0.09198, 0.5263, 0.09619, 0.5591, 0.08416, 0.5523, 0.09213, 0.5274, 0.1093, 0.533, 0.04877, 0.4704, 0.04366, 0.4297, 0.05784, 0.4244, 0.07023, 0.4499, 0.05993, 0.4949, 0.04877, 0.4704, 0.07023, 0.4499, 0.07594, 0.4969, 0.05993, 0.4949, 0.05361, 0.518, 0.04409, 0.4974, 0.04877, 0.4704, 0.05361, 0.518, 0.05993, 0.4949, 0.07594, 0.4969, 0.07854, 0.5234, 0.02472, 0.4797, 0.01935, 0.4408, 0.04366, 0.4297, 0.04877, 0.4704, 0.03582, 0.5006, 0.02472, 0.4797, 0.04877, 0.4704, 0.04409, 0.4974, 0.03, 0.5284, 0.02056, 0.5126, 0.02472, 0.4797, 0.03582, 0.5006, 0.8944, 0.4797, 0.9008, 0.4475, 0.9132, 0.4408, 0.9185, 0.4797, 0.8973, 0.5314, 0.8944, 0.4797, 0.9185, 0.4797, 0.9144, 0.5126, 0.9065, 0.5471, 0.8973, 0.5314, 0.9144, 0.5126, 0.9238, 0.5284, 0.9056, 0.5806, 0.8918, 0.5809, 0.8973, 0.5314, 0.9065, 0.5471, 0.8773, 0.5296, 0.8786, 0.4989, 0.8944, 0.4797, 0.8973, 0.5314, 0.8741, 0.5785, 0.8773, 0.5296, 0.8973, 0.5314, 0.8918, 0.5809, 0.1159, 0.4687, 0.09918, 0.4166, 0.1221, 0.4191, 0.1296, 0.4516, 0.1159, 0.4687, 0.09785, 0.4961, 0.09054, 0.454, 0.09918, 0.4166, 0.1233, 0.5029, 0.1159, 0.4687, 0.1296, 0.4516, 0.1446, 0.5079, 0.1233, 0.5029, 0.1093, 0.533, 0.09785, 0.4961, 0.1159, 0.4687, 0.1093, 0.533, 0.1233, 0.5029, 0.1446, 0.5079, 0.1306, 0.538, 0.07611, 0.4168, 0.06645, 0.397, 0.08495, 0.3822, 0.09918, 0.4166, 0.07611, 0.4168, 0.07023, 0.4499, 0.05784, 0.4244, 0.06645, 0.397, 0.07023, 0.4499, 0.07611, 0.4168, 0.09918, 0.4166, 0.09054, 0.454, 0.04366, 0.4297, 0.0399, 0.4, 0.06645, 0.397, 0.05784, 0.4244, 0.01935, 0.4408, 0.01408, 0.4136, 0.0399, 0.4, 0.04366, 0.4297, 0.9008, 0.4475, 0.8905, 0.4321, 0.9079, 0.4136, 0.9132, 0.4408, 0.8944, 0.4797, 0.8791, 0.4523, 0.8905, 0.4321, 0.9008, 0.4475, 0.8786, 0.4989, 0.8667, 0.4802, 0.8791, 0.4523, 0.8944, 0.4797, 0.8773, 0.5296, 0.8544, 0.5187, 0.8667, 0.4802, 0.8786, 0.4989, 0.8741, 0.5785, 0.8539, 0.5732, 0.8544, 0.5187, 0.8773, 0.5296, 0.8407, 0.5677, 0.8419, 0.5294, 0.8544, 0.5187, 0.8539, 0.5732, 0.1502, 0.4289, 0.1393, 0.3881, 0.1624, 0.3805, 0.1744, 0.411, 0.1502, 0.4289, 0.1296, 0.4516, 0.1221, 0.4191, 0.1393, 0.3881, 0.1603, 0.4739, 0.1502, 0.4289, 0.1744, 0.411, 0.1788, 0.4795, 0.1603, 0.4739, 0.1446, 0.5079, 0.1296, 0.4516, 0.1502, 0.4289, 0.1446, 0.5079, 0.1603, 0.4739, 0.1788, 0.4795, 0.1696, 0.5116, 0.1094, 0.3692, 0.09918, 0.4166, 0.08495, 0.3822, 0.08955, 0.3543, 0.09918, 0.4166, 0.1094, 0.3692, 0.1393, 0.3881, 0.1221, 0.4191, 0.06645, 0.397, 0.0661, 0.3476, 0.08955, 0.3543, 0.08495, 0.3822, 0.0399, 0.4, 0.03249, 0.3496, 0.0661, 0.3476, 0.06645, 0.397, 0.9079, 0.4136, 0.8969, 0.3674, 0.9263, 0.3496, 0.9337, 0.4, 0.8905, 0.4321, 0.8688, 0.403, 0.8969, 0.3674, 0.9079, 0.4136, 0.8791, 0.4523, 0.8649, 0.43, 0.8688, 0.403, 0.8905, 0.4321, 0.8487, 0.4445, 0.8518, 0.409, 0.8688, 0.403, 0.8649, 0.43, 0.8667, 0.4802, 0.8487, 0.4445, 0.8649, 0.43, 0.8791, 0.4523, 0.8544, 0.5187, 0.835, 0.4842, 0.8487, 0.4445, 0.8667, 0.4802, 0.8419, 0.5294, 0.8302, 0.5099, 0.835, 0.4842, 0.8544, 0.5187, 0.8407, 0.5677, 0.8213, 0.5572, 0.8302, 0.5099, 0.8419, 0.5294, 0.1393, 0.3881, 0.1496, 0.3279, 0.1751, 0.35, 0.1624, 0.3805, 0.1231, 0.3119, 0.1094, 0.3692, 0.08955, 0.3543, 0.1011, 0.3013, 0.1094, 0.3692, 0.1231, 0.3119, 0.1496, 0.3279, 0.1393, 0.3881, 0.0661, 0.3476, 0.06469, 0.2937, 0.1011, 0.3013, 0.08955, 0.3543, 0.03249, 0.3496, 0.02148, 0.2986, 0.06469, 0.2937, 0.0661, 0.3476, 0.8865, 0.3298, 0.8781, 0.3008, 0.8974, 0.2847, 0.9153, 0.2986, 0.8969, 0.3674, 0.8865, 0.3298, 0.9153, 0.2986, 0.9263, 0.3496, 0.8565, 0.3552, 0.8481, 0.3232, 0.8781, 0.3008, 0.8865, 0.3298, 0.8688, 0.403, 0.8565, 0.3552, 0.8865, 0.3298, 0.8969, 0.3674, 0.8315, 0.3776, 0.8321, 0.339, 0.8481, 0.3232, 0.8565, 0.3552, 0.8518, 0.409, 0.8315, 0.3776, 0.8565, 0.3552, 0.8688, 0.403, 0.8487, 0.4445, 0.8285, 0.4367, 0.8315, 0.3776, 0.8518, 0.409, 0.835, 0.4842, 0.8248, 0.4681, 0.8285, 0.4367, 0.8487, 0.4445, 0.8087, 0.4338, 0.8115, 0.3957, 0.8315, 0.3776, 0.8285, 0.4367, 0.8076, 0.4827, 0.8087, 0.4338, 0.8285, 0.4367, 0.8248, 0.4681, 0.8302, 0.5099, 0.8076, 0.4827, 0.8248, 0.4681, 0.835, 0.4842, 0.8213, 0.5572, 0.7953, 0.5395, 0.8076, 0.4827, 0.8302, 0.5099, 0.1554, 0.2873, 0.1638, 0.256, 0.1911, 0.2779, 0.1823, 0.3044, 0.1496, 0.3279, 0.1554, 0.2873, 0.1823, 0.3044, 0.1751, 0.35, 0.1351, 0.2786, 0.1234, 0.2458, 0.1638, 0.256, 0.1554, 0.2873, 0.1351, 0.2786, 0.1231, 0.3119, 0.1011, 0.3013, 0.1234, 0.2458, 0.1231, 0.3119, 0.1351, 0.2786, 0.1554, 0.2873, 0.1496, 0.3279, 0.06469, 0.2937, 0.06202, 0.229, 0.1234, 0.2458, 0.1011, 0.3013, 0.9166, 0.233, 0.9153, 0.2986, 0.8974, 0.2847, 0.8928, 0.2398, 0.02148, 0.2986, 0.02274, 0.233, 0.06202, 0.229, 0.06469, 0.2937, 0.8781, 0.3008, 0.8612, 0.254, 0.8928, 0.2398, 0.8974, 0.2847, 0.837, 0.2898, 0.8271, 0.2657, 0.843, 0.245, 0.8612, 0.254, 0.8481, 0.3232, 0.837, 0.2898, 0.8612, 0.254, 0.8781, 0.3008, 0.8165, 0.3186, 0.816, 0.282, 0.8271, 0.2657, 0.837, 0.2898, 0.8321, 0.339, 0.8165, 0.3186, 0.837, 0.2898, 0.8481, 0.3232, 0.8315, 0.3776, 0.8168, 0.3579, 0.8165, 0.3186, 0.8321, 0.339, 0.7953, 0.3785, 0.7981, 0.3428, 0.8165, 0.3186, 0.8168, 0.3579, 0.8115, 0.3957, 0.7953, 0.3785, 0.8168, 0.3579, 0.8315, 0.3776, 0.8087, 0.4338, 0.79, 0.4298, 0.7953, 0.3785, 0.8115, 0.3957, 0.8076, 0.4827, 0.7825, 0.476, 0.79, 0.4298, 0.8087, 0.4338, 0.7953, 0.5395, 0.7649, 0.5226, 0.7825, 0.476, 0.8076, 0.4827, 0.1638, 0.256, 0.1874, 0.2041, 0.2132, 0.2363, 0.1911, 0.2779, 0.1234, 0.2458, 0.1412, 0.173, 0.1874, 0.2041, 0.1638, 0.256, 0.06202, 0.229, 0.05491, 0.1656, 0.1412, 0.173, 0.1234, 0.2458, 0.9164, 0.1974, 0.8807, 0.1851, 0.9139, 0.1538, 0.9487, 0.1656, 0.9164, 0.1974, 0.9166, 0.233, 0.8928, 0.2398, 0.8807, 0.1851, 0.02274, 0.233, 0.02254, 0.1974, 0.05491, 0.1656, 0.06202, 0.229, 0.8588, 0.2179, 0.8385, 0.2141, 0.8489, 0.1814, 0.8807, 0.1851, 0.8588, 0.2179, 0.8612, 0.254, 0.843, 0.245, 0.8385, 0.2141, 0.8612, 0.254, 0.8588, 0.2179, 0.8807, 0.1851, 0.8928, 0.2398, 0.8271, 0.2657, 0.8138, 0.2472, 0.8385, 0.2141, 0.843, 0.245, 0.816, 0.282, 0.796, 0.2786, 0.8138, 0.2472, 0.8271, 0.2657, 0.8165, 0.3186, 0.798, 0.2986, 0.796, 0.2786, 0.816, 0.282, 0.7781, 0.3244, 0.7788, 0.2917, 0.796, 0.2786, 0.798, 0.2986, 0.7981, 0.3428, 0.7781, 0.3244, 0.798, 0.2986, 0.8165, 0.3186, 0.7953, 0.3785, 0.7769, 0.3611, 0.7781, 0.3244, 0.7981, 0.3428, 0.7753, 0.4257, 0.7779, 0.3957, 0.7953, 0.3785, 0.79, 0.4298, 0.7675, 0.4697, 0.7753, 0.4257, 0.79, 0.4298, 0.7825, 0.476, 0.7571, 0.5023, 0.7675, 0.4697, 0.7825, 0.476, 0.7649, 0.5226, 0.765, 0.3737, 0.7627, 0.3459, 0.7781, 0.3244, 0.7769, 0.3611, 0.7779, 0.3957, 0.765, 0.3737, 0.7769, 0.3611, 0.7953, 0.3785, 0.7753, 0.4257, 0.7554, 0.4172, 0.765, 0.3737, 0.7779, 0.3957, 0.7675, 0.4697, 0.746, 0.4583, 0.7554, 0.4172, 0.7753, 0.4257, 0.7571, 0.5023, 0.7375, 0.5047, 0.746, 0.4583, 0.7675, 0.4697, 0.7375, 0.5047, 0.7571, 0.5023, 0.7649, 0.5226, 0.7439, 0.5307, 0.06272, 0.6171, 0.05802, 0.5699, 0.08416, 0.5523, 0.08486, 0.608, 0.06667, 0.6546, 0.06272, 0.6171, 0.08486, 0.608, 0.08398, 0.64, 0.03624, 0.6244, 0.0337, 0.5774, 0.05802, 0.5699, 0.06272, 0.6171, 0.03711, 0.6601, 0.03624, 0.6244, 0.06272, 0.6171, 0.06667, 0.6546, 0.01621, 0.6274, 0.01172, 0.5806, 0.0337, 0.5774, 0.03624, 0.6244, 0.02039, 0.6538, 0.01621, 0.6274, 0.03624, 0.6244, 0.03711, 0.6601, 0.1217, 0.5851, 0.1093, 0.533, 0.1306, 0.538, 0.1339, 0.5548, 0.09904, 0.6008, 0.09619, 0.5591, 0.1093, 0.533, 0.1217, 0.5851, 0.09904, 0.6008, 0.08486, 0.608, 0.08416, 0.5523, 0.09619, 0.5591, 0.1028, 0.6594, 0.09904, 0.6008, 0.1217, 0.5851, 0.1236, 0.636, 0.1028, 0.6594, 0.08398, 0.64, 0.08486, 0.608, 0.09904, 0.6008, 0.06985, 0.6823, 0.06667, 0.6546, 0.08398, 0.64, 0.1028, 0.6594, 0.07487, 0.7204, 0.06985, 0.6823, 0.1028, 0.6594, 0.1045, 0.7023, 0.037, 0.6877, 0.03711, 0.6601, 0.06667, 0.6546, 0.06985, 0.6823, 0.03566, 0.7263, 0.037, 0.6877, 0.06985, 0.6823, 0.07487, 0.7204, 0.91, 0.6274, 0.8944, 0.6283, 0.8918, 0.5809, 0.9056, 0.5806, 0.9142, 0.6538, 0.8969, 0.6788, 0.8944, 0.6283, 0.91, 0.6274, 0.8969, 0.6788, 0.9142, 0.6538, 0.9309, 0.6601, 0.9308, 0.6877, 0.9004, 0.7193, 0.8969, 0.6788, 0.9308, 0.6877, 0.9295, 0.7263, 0.8722, 0.6271, 0.8741, 0.5785, 0.8918, 0.5809, 0.8944, 0.6283, 0.8729, 0.6652, 0.8722, 0.6271, 0.8944, 0.6283, 0.8969, 0.6788, 0.1554, 0.5567, 0.1446, 0.5079, 0.1696, 0.5116, 0.1714, 0.5194, 0.1554, 0.5567, 0.1339, 0.5548, 0.1306, 0.538, 0.1446, 0.5079, 0.1402, 0.5917, 0.1217, 0.5851, 0.1339, 0.5548, 0.1554, 0.5567, 0.1462, 0.6456, 0.1402, 0.5917, 0.1554, 0.5567, 0.1642, 0.607, 0.1462, 0.6456, 0.1236, 0.636, 0.1217, 0.5851, 0.1402, 0.5917, 0.1268, 0.6791, 0.1028, 0.6594, 0.1236, 0.636, 0.1462, 0.6456, 0.1281, 0.7242, 0.1268, 0.6791, 0.1462, 0.6456, 0.1513, 0.6933, 0.1281, 0.7242, 0.1045, 0.7023, 0.1028, 0.6594, 0.1268, 0.6791, 0.08098, 0.7562, 0.07487, 0.7204, 0.1045, 0.7023, 0.1281, 0.7242, 0.0954, 0.8063, 0.08098, 0.7562, 0.1281, 0.7242, 0.133, 0.7784, 0.03356, 0.762, 0.03566, 0.7263, 0.07487, 0.7204, 0.08098, 0.7562, 0.03169, 0.8072, 0.03356, 0.762, 0.08098, 0.7562, 0.0954, 0.8063, 0.03039, 0.8488, 0.03169, 0.8072, 0.0954, 0.8063, 0.08728, 0.8453, 0.9004, 0.7193, 0.8753, 0.7459, 0.874, 0.704, 0.8969, 0.6788, 0.8753, 0.7459, 0.9004, 0.7193, 0.9295, 0.7263, 0.9274, 0.762, 0.8758, 0.8055, 0.8753, 0.7459, 0.9274, 0.762, 0.9255, 0.8072, 0.8796, 0.8379, 0.8758, 0.8055, 0.9255, 0.8072, 0.9242, 0.8488, 0.8722, 0.6271, 0.8515, 0.6236, 0.8539, 0.5732, 0.8741, 0.5785, 0.8729, 0.6652, 0.8495, 0.679, 0.8515, 0.6236, 0.8722, 0.6271, 0.8495, 0.679, 0.8729, 0.6652, 0.8969, 0.6788, 0.874, 0.704, 0.8481, 0.7254, 0.8495, 0.679, 0.874, 0.704, 0.8753, 0.7459, 0.8358, 0.6193, 0.8407, 0.5677, 0.8539, 0.5732, 0.8515, 0.6236, 0.8298, 0.6513, 0.8358, 0.6193, 0.8515, 0.6236, 0.8495, 0.679, 0.1789, 0.5576, 0.1554, 0.5567, 0.1714, 0.5194, 0.1901, 0.5266, 0.1879, 0.611, 0.1789, 0.5576, 0.1901, 0.5266, 0.2164, 0.5746, 0.1879, 0.611, 0.1642, 0.607, 0.1554, 0.5567, 0.1789, 0.5576, 0.2156, 0.6601, 0.1879, 0.611, 0.2164, 0.5746, 0.2239, 0.6116, 0.1748, 0.6526, 0.1462, 0.6456, 0.1642, 0.607, 0.1879, 0.611, 0.1822, 0.7041, 0.1748, 0.6526, 0.1879, 0.611, 0.2156, 0.6601, 0.1822, 0.7041, 0.1513, 0.6933, 0.1462, 0.6456, 0.1748, 0.6526, 0.2161, 0.7527, 0.1822, 0.7041, 0.2156, 0.6601, 0.2255, 0.7069, 0.1629, 0.7462, 0.1281, 0.7242, 0.1513, 0.6933, 0.1822, 0.7041, 0.1673, 0.7923, 0.1629, 0.7462, 0.1822, 0.7041, 0.2161, 0.7527, 0.1673, 0.7923, 0.133, 0.7784, 0.1281, 0.7242, 0.1629, 0.7462, 0.2175, 0.8285, 0.1673, 0.7923, 0.2161, 0.7527, 0.2351, 0.7989, 0.1322, 0.8257, 0.0954, 0.8063, 0.133, 0.7784, 0.1673, 0.7923, 0.1273, 0.8566, 0.1322, 0.8257, 0.1673, 0.7923, 0.2175, 0.8285, 0.1273, 0.8566, 0.08728, 0.8453, 0.0954, 0.8063, 0.1322, 0.8257, 0.2183, 0.8916, 0.1273, 0.8566, 0.2175, 0.8285, 0.2459, 0.8553, 0.03138, 0.8722, 0.03039, 0.8488, 0.08728, 0.8453, 0.1273, 0.8566, 0.02733, 0.9103, 0.03138, 0.8722, 0.1273, 0.8566, 0.2183, 0.8916, 0.6852, 0.9372, 0.9212, 0.9103, 0.2183, 0.8916, 0.2857, 0.9093, 0.8758, 0.8055, 0.8417, 0.8002, 0.843, 0.7679, 0.8753, 0.7459, 0.8796, 0.8379, 0.8414, 0.849, 0.8417, 0.8002, 0.8758, 0.8055, 0.8414, 0.849, 0.8796, 0.8379, 0.9242, 0.8488, 0.9252, 0.8722, 0.7739, 0.8863, 0.8414, 0.849, 0.9252, 0.8722, 0.9212, 0.9103, 0.7191, 0.9097, 0.7739, 0.8863, 0.9212, 0.9103, 0.6852, 0.9372, 0.8481, 0.7254, 0.8181, 0.7406, 0.8146, 0.6855, 0.8495, 0.679, 0.8181, 0.7406, 0.8481, 0.7254, 0.8753, 0.7459, 0.843, 0.7679, 0.7988, 0.7855, 0.8181, 0.7406, 0.843, 0.7679, 0.8417, 0.8002, 0.7782, 0.8246, 0.7988, 0.7855, 0.8417, 0.8002, 0.8414, 0.849, 0.7568, 0.8513, 0.7782, 0.8246, 0.8414, 0.849, 0.7739, 0.8863, 0.8358, 0.6193, 0.815, 0.6118, 0.8213, 0.5572, 0.8407, 0.5677, 0.8298, 0.6513, 0.8135, 0.653, 0.815, 0.6118, 0.8358, 0.6193, 0.8135, 0.653, 0.8298, 0.6513, 0.8495, 0.679, 0.8146, 0.6855, 0.24, 0.6585, 0.2156, 0.6601, 0.2239, 0.6116, 0.2504, 0.6142, 0.2569, 0.6916, 0.24, 0.6585, 0.2504, 0.6142, 0.2707, 0.6446, 0.2569, 0.6916, 0.2255, 0.7069, 0.2156, 0.6601, 0.24, 0.6585, 0.2602, 0.7453, 0.2161, 0.7527, 0.2255, 0.7069, 0.2569, 0.6916, 0.2722, 0.7893, 0.2351, 0.7989, 0.2161, 0.7527, 0.2602, 0.7453, 0.2576, 0.8178, 0.2175, 0.8285, 0.2351, 0.7989, 0.2722, 0.7893, 0.2995, 0.8404, 0.2576, 0.8178, 0.2722, 0.7893, 0.3055, 0.8057, 0.2995, 0.8404, 0.2459, 0.8553, 0.2175, 0.8285, 0.2576, 0.8178, 0.2903, 0.8786, 0.2183, 0.8916, 0.2459, 0.8553, 0.2995, 0.8404, 0.3614, 0.8872, 0.2903, 0.8786, 0.2995, 0.8404, 0.3453, 0.851, 0.3614, 0.8872, 0.2857, 0.9093, 0.2183, 0.8916, 0.2903, 0.8786, 0.5077, 0.9067, 0.6852, 0.9372, 0.2857, 0.9093, 0.3614, 0.8872, 0.7191, 0.9097, 0.6493, 0.8881, 0.7148, 0.8786, 0.7739, 0.8863, 0.6493, 0.8881, 0.7191, 0.9097, 0.6852, 0.9372, 0.5077, 0.9067, 0.8181, 0.7406, 0.7802, 0.724, 0.7884, 0.6869, 0.8146, 0.6855, 0.7988, 0.7855, 0.7701, 0.7683, 0.7802, 0.724, 0.8181, 0.7406, 0.7782, 0.8246, 0.7487, 0.8049, 0.7701, 0.7683, 0.7988, 0.7855, 0.7568, 0.8513, 0.7075, 0.8391, 0.7487, 0.8049, 0.7782, 0.8246, 0.7075, 0.8391, 0.7568, 0.8513, 0.7739, 0.8863, 0.7148, 0.8786, 0.6642, 0.8546, 0.7075, 0.8391, 0.7148, 0.8786, 0.6493, 0.8881, 0.815, 0.6118, 0.788, 0.5985, 0.7953, 0.5395, 0.8213, 0.5572, 0.8135, 0.653, 0.7789, 0.6606, 0.788, 0.5985, 0.815, 0.6118, 0.7789, 0.6606, 0.8135, 0.653, 0.8146, 0.6855, 0.7884, 0.6869, 0.758, 0.711, 0.7789, 0.6606, 0.7884, 0.6869, 0.7802, 0.724, 0.7464, 0.752, 0.758, 0.711, 0.7802, 0.724, 0.7701, 0.7683, 0.725, 0.7859, 0.7464, 0.752, 0.7701, 0.7683, 0.7487, 0.8049, 0.7029, 0.8046, 0.725, 0.7859, 0.7487, 0.8049, 0.7075, 0.8391, 0.2983, 0.6926, 0.2569, 0.6916, 0.2707, 0.6446, 0.2891, 0.6273, 0.2889, 0.7353, 0.2602, 0.7453, 0.2569, 0.6916, 0.2983, 0.6926, 0.3176, 0.7463, 0.2889, 0.7353, 0.2983, 0.6926, 0.3215, 0.7214, 0.3176, 0.7463, 0.2722, 0.7893, 0.2602, 0.7453, 0.2889, 0.7353, 0.3424, 0.7855, 0.3055, 0.8057, 0.2722, 0.7893, 0.3176, 0.7463, 0.34, 0.8155, 0.2995, 0.8404, 0.3055, 0.8057, 0.3424, 0.7855, 0.3768, 0.8222, 0.34, 0.8155, 0.3424, 0.7855, 0.368, 0.7932, 0.3768, 0.8222, 0.3453, 0.851, 0.2995, 0.8404, 0.34, 0.8155, 0.4287, 0.8503, 0.3614, 0.8872, 0.3453, 0.851, 0.3768, 0.8222, 0.5043, 0.8774, 0.5077, 0.9067, 0.3614, 0.8872, 0.4287, 0.8503, 0.5054, 0.856, 0.5043, 0.8774, 0.4287, 0.8503, 0.4542, 0.844, 0.5808, 0.8548, 0.6493, 0.8881, 0.5077, 0.9067, 0.5043, 0.8774, 0.5509, 0.8473, 0.5808, 0.8548, 0.5043, 0.8774, 0.5054, 0.856, 0.6642, 0.8546, 0.6356, 0.8244, 0.6664, 0.8162, 0.7075, 0.8391, 0.6356, 0.8244, 0.6642, 0.8546, 0.6493, 0.8881, 0.5808, 0.8548, 0.788, 0.5985, 0.7562, 0.5774, 0.7649, 0.5226, 0.7953, 0.5395, 0.7789, 0.6606, 0.7435, 0.6406, 0.7562, 0.5774, 0.788, 0.5985, 0.758, 0.711, 0.7278, 0.6883, 0.7435, 0.6406, 0.7789, 0.6606, 0.7464, 0.752, 0.7126, 0.7228, 0.7278, 0.6883, 0.758, 0.711, 0.725, 0.7859, 0.6955, 0.7579, 0.7126, 0.7228, 0.7464, 0.752, 0.7029, 0.8046, 0.669, 0.7929, 0.6955, 0.7579, 0.725, 0.7859, 0.669, 0.7929, 0.7029, 0.8046, 0.7075, 0.8391, 0.6664, 0.8162, 0.6424, 0.7964, 0.669, 0.7929, 0.6664, 0.8162, 0.6356, 0.8244, 0.3362, 0.654, 0.2983, 0.6926, 0.2891, 0.6273, 0.3243, 0.6148, 0.3514, 0.6952, 0.3215, 0.7214, 0.2983, 0.6926, 0.3362, 0.654, 0.3629, 0.7199, 0.3176, 0.7463, 0.3215, 0.7214, 0.3514, 0.6952, 0.3754, 0.7418, 0.3424, 0.7855, 0.3176, 0.7463, 0.3629, 0.7199, 0.3939, 0.7665, 0.368, 0.7932, 0.3424, 0.7855, 0.3754, 0.7418, 0.4222, 0.7917, 0.3768, 0.8222, 0.368, 0.7932, 0.3939, 0.7665, 0.4317, 0.8146, 0.4287, 0.8503, 0.3768, 0.8222, 0.4222, 0.7917, 0.4564, 0.8092, 0.4317, 0.8146, 0.4222, 0.7917, 0.4448, 0.7885, 0.4564, 0.8092, 0.4542, 0.844, 0.4287, 0.8503, 0.4317, 0.8146, 0.5077, 0.8192, 0.5054, 0.856, 0.4542, 0.844, 0.4564, 0.8092, 0.5509, 0.8473, 0.5488, 0.8166, 0.5723, 0.8108, 0.5808, 0.8548, 0.5488, 0.8166, 0.5509, 0.8473, 0.5054, 0.856, 0.5077, 0.8192, 0.6078, 0.7907, 0.6356, 0.8244, 0.5808, 0.8548, 0.5723, 0.8108, 0.7562, 0.5774, 0.7266, 0.5532, 0.7439, 0.5307, 0.7649, 0.5226, 0.7435, 0.6406, 0.7099, 0.611, 0.7266, 0.5532, 0.7562, 0.5774, 0.7278, 0.6883, 0.6956, 0.6592, 0.7099, 0.611, 0.7435, 0.6406, 0.7126, 0.7228, 0.6826, 0.6947, 0.6956, 0.6592, 0.7278, 0.6883, 0.6955, 0.7579, 0.6662, 0.7288, 0.6826, 0.6947, 0.7126, 0.7228, 0.669, 0.7929, 0.638, 0.7645, 0.6662, 0.7288, 0.6955, 0.7579, 0.638, 0.7645, 0.6329, 0.7864, 0.6078, 0.7907, 0.6165, 0.7647, 0.6424, 0.7964, 0.6329, 0.7864, 0.638, 0.7645, 0.669, 0.7929, 0.6329, 0.7864, 0.6424, 0.7964, 0.6356, 0.8244, 0.6078, 0.7907, 0.7228, 0.5285, 0.7375, 0.5047, 0.7439, 0.5307, 0.7266, 0.5532, 0.2942, 0.3843, 0.2738, 0.4007, 0.2646, 0.3649, 0.2859, 0.3457, 0.2732, 0.2912, 0.249, 0.3101, 0.2501, 0.2798, 0.2572, 0.2743, 0.2809, 0.3243, 0.2586, 0.3439, 0.249, 0.3101, 0.2732, 0.2912, 0.2586, 0.3439, 0.2809, 0.3243, 0.2859, 0.3457, 0.2646, 0.3649, 0.2343, 0.2726, 0.2632, 0.2513, 0.2572, 0.2743, 0.2501, 0.2798, 0.2632, 0.2513, 0.2769, 0.2617, 0.2732, 0.2912, 0.2572, 0.2743, 0.2132, 0.2363, 0.2511, 0.2076, 0.2632, 0.2513, 0.2343, 0.2726, 0.3172, 0.3689, 0.2942, 0.3843, 0.2859, 0.3457, 0.3032, 0.3398, 0.3095, 0.32, 0.2809, 0.3243, 0.2732, 0.2912, 0.3043, 0.2857, 0.2809, 0.3243, 0.3095, 0.32, 0.3032, 0.3398, 0.2859, 0.3457, 0.3095, 0.32, 0.3239, 0.3501, 0.3172, 0.3689, 0.3032, 0.3398, 0.3027, 0.2489, 0.2769, 0.2617, 0.2632, 0.2513, 0.2885, 0.2324, 0.2769, 0.2617, 0.3027, 0.2489, 0.3043, 0.2857, 0.2732, 0.2912, 0.2511, 0.2076, 0.3037, 0.1998, 0.2885, 0.2324, 0.2632, 0.2513, 0.3037, 0.1998, 0.3194, 0.2163, 0.3027, 0.2489, 0.2885, 0.2324, 0.3312, 0.3069, 0.3095, 0.32, 0.3043, 0.2857, 0.3231, 0.2835, 0.3398, 0.3531, 0.3239, 0.3501, 0.3095, 0.32, 0.3312, 0.3069, 0.3239, 0.3501, 0.3398, 0.3531, 0.3315, 0.3758, 0.3172, 0.3689, 0.3027, 0.2489, 0.3314, 0.2622, 0.3231, 0.2835, 0.3043, 0.2857, 0.3314, 0.2622, 0.3525, 0.2904, 0.3312, 0.3069, 0.3231, 0.2835, 0.3525, 0.2904, 0.3596, 0.339, 0.3398, 0.3531, 0.3312, 0.3069, 0.3532, 0.2227, 0.3194, 0.2163, 0.3037, 0.1998, 0.3341, 0.1895, 0.3194, 0.2163, 0.3532, 0.2227, 0.3314, 0.2622, 0.3027, 0.2489, 0.3532, 0.2227, 0.3671, 0.2604, 0.3525, 0.2904, 0.3314, 0.2622, 0.373, 0.3316, 0.3596, 0.339, 0.3525, 0.2904, 0.3691, 0.2981, 0.3838, 0.2703, 0.3671, 0.2604, 0.3532, 0.2227, 0.3846, 0.2367, 0.3671, 0.2604, 0.3838, 0.2703, 0.3691, 0.2981, 0.3525, 0.2904, 0.3838, 0.2703, 0.3959, 0.3207, 0.373, 0.3316, 0.3691, 0.2981, 0.3028, 0.4227, 0.2829, 0.4394, 0.2738, 0.4007, 0.2942, 0.3843, 0.3111, 0.4582, 0.2915, 0.4777, 0.2829, 0.4394, 0.3028, 0.4227, 0.3162, 0.4794, 0.2962, 0.4993, 0.2915, 0.4777, 0.3111, 0.4582, 0.3242, 0.5127, 0.3037, 0.5317, 0.2962, 0.4993, 0.3162, 0.4794, 0.3226, 0.5436, 0.3169, 0.5489, 0.3037, 0.5317, 0.3242, 0.5127, 0.3376, 0.5284, 0.3357, 0.5497, 0.3226, 0.5436, 0.3242, 0.5127, 0.3357, 0.5497, 0.313, 0.5708, 0.3169, 0.5489, 0.3226, 0.5436, 0.3516, 0.5864, 0.3243, 0.6148, 0.313, 0.5708, 0.3357, 0.5497, 0.3241, 0.4049, 0.3028, 0.4227, 0.2942, 0.3843, 0.3172, 0.3689, 0.3239, 0.4408, 0.3111, 0.4582, 0.3028, 0.4227, 0.3241, 0.4049, 0.3349, 0.4117, 0.335, 0.4488, 0.3239, 0.4408, 0.3241, 0.4049, 0.335, 0.4488, 0.3162, 0.4794, 0.3111, 0.4582, 0.3239, 0.4408, 0.3442, 0.4813, 0.3242, 0.5127, 0.3162, 0.4794, 0.335, 0.4488, 0.3568, 0.5098, 0.3376, 0.5284, 0.3242, 0.5127, 0.3442, 0.4813, 0.3566, 0.5342, 0.3357, 0.5497, 0.3376, 0.5284, 0.3568, 0.5098, 0.381, 0.5236, 0.3715, 0.5472, 0.3566, 0.5342, 0.3568, 0.5098, 0.3715, 0.5472, 0.3516, 0.5864, 0.3357, 0.5497, 0.3566, 0.5342, 0.3328, 0.383, 0.3241, 0.4049, 0.3172, 0.3689, 0.3315, 0.3758, 0.3398, 0.3531, 0.3468, 0.3908, 0.3328, 0.383, 0.3315, 0.3758, 0.3468, 0.3908, 0.3349, 0.4117, 0.3241, 0.4049, 0.3328, 0.383, 0.3548, 0.4364, 0.335, 0.4488, 0.3349, 0.4117, 0.3468, 0.3908, 0.3563, 0.4645, 0.3442, 0.4813, 0.335, 0.4488, 0.3548, 0.4364, 0.3596, 0.339, 0.3659, 0.3833, 0.3468, 0.3908, 0.3398, 0.3531, 0.3659, 0.3833, 0.3732, 0.4304, 0.3548, 0.4364, 0.3468, 0.3908, 0.3732, 0.4304, 0.368, 0.4739, 0.3563, 0.4645, 0.3548, 0.4364, 0.368, 0.4739, 0.3568, 0.5098, 0.3442, 0.4813, 0.3563, 0.4645, 0.392, 0.4467, 0.3924, 0.4813, 0.368, 0.4739, 0.3732, 0.4304, 0.3924, 0.4813, 0.381, 0.5236, 0.3568, 0.5098, 0.368, 0.4739, 0.3779, 0.3784, 0.3659, 0.3833, 0.3596, 0.339, 0.373, 0.3316, 0.382, 0.4112, 0.3732, 0.4304, 0.3659, 0.3833, 0.3779, 0.3784, 0.3959, 0.3207, 0.3997, 0.3717, 0.3779, 0.3784, 0.373, 0.3316, 0.3997, 0.3717, 0.3998, 0.4271, 0.382, 0.4112, 0.3779, 0.3784, 0.3998, 0.4271, 0.392, 0.4467, 0.3732, 0.4304, 0.382, 0.4112, 0.4074, 0.4568, 0.3924, 0.4813, 0.392, 0.4467, 0.3998, 0.4271, 0.1874, 0.2041, 0.2365, 0.1665, 0.2511, 0.2076, 0.2132, 0.2363, 0.1412, 0.173, 0.1936, 0.1178, 0.2365, 0.1665, 0.1874, 0.2041, 0.9792, 0.09577, 0.9487, 0.1656, 0.9139, 0.1538, 0.8927, 0.1074, 0.05491, 0.1656, 0.08536, 0.09577, 0.1936, 0.1178, 0.1412, 0.173, 0.8417, 0.1336, 0.8807, 0.1851, 0.8489, 0.1814, 0.8209, 0.1545, 0.8807, 0.1851, 0.8417, 0.1336, 0.8927, 0.1074, 0.9139, 0.1538, 0.8385, 0.2141, 0.8023, 0.1812, 0.8209, 0.1545, 0.8489, 0.1814, 0.8138, 0.2472, 0.7839, 0.2203, 0.8023, 0.1812, 0.8385, 0.2141, 0.796, 0.2786, 0.7703, 0.2598, 0.7839, 0.2203, 0.8138, 0.2472, 0.7788, 0.2917, 0.7643, 0.2814, 0.7703, 0.2598, 0.796, 0.2786, 0.7781, 0.3244, 0.7568, 0.3071, 0.7643, 0.2814, 0.7788, 0.2917, 0.2365, 0.1665, 0.3144, 0.1605, 0.3037, 0.1998, 0.2511, 0.2076, 0.1936, 0.1178, 0.3456, 0.1063, 0.3144, 0.1605, 0.2365, 0.1665, 0.3456, 0.1063, 0.3697, 0.1389, 0.3519, 0.1559, 0.3144, 0.1605, 0.493, 0.05721, 0.9792, 0.09577, 0.8927, 0.1074, 0.7304, 0.07729, 0.08536, 0.09577, 0.493, 0.05721, 0.3456, 0.1063, 0.1936, 0.1178, 0.752, 0.1118, 0.8417, 0.1336, 0.8209, 0.1545, 0.7553, 0.1362, 0.8417, 0.1336, 0.752, 0.1118, 0.7304, 0.07729, 0.8927, 0.1074, 0.8023, 0.1812, 0.7519, 0.1632, 0.7553, 0.1362, 0.8209, 0.1545, 0.7839, 0.2203, 0.7463, 0.2054, 0.7519, 0.1632, 0.8023, 0.1812, 0.7703, 0.2598, 0.7418, 0.2472, 0.7463, 0.2054, 0.7839, 0.2203, 0.7643, 0.2814, 0.7492, 0.2722, 0.7418, 0.2472, 0.7703, 0.2598, 0.7492, 0.2722, 0.7319, 0.2939, 0.7305, 0.2593, 0.7418, 0.2472, 0.7568, 0.3071, 0.7319, 0.2939, 0.7492, 0.2722, 0.7643, 0.2814, 0.3144, 0.1605, 0.3391, 0.1806, 0.3341, 0.1895, 0.3037, 0.1998, 0.3391, 0.1806, 0.3776, 0.1947, 0.3532, 0.2227, 0.3341, 0.1895, 0.3519, 0.1559, 0.3776, 0.1947, 0.3391, 0.1806, 0.3144, 0.1605, 0.4218, 0.155, 0.3697, 0.1389, 0.3456, 0.1063, 0.4338, 0.1145, 0.3697, 0.1389, 0.4218, 0.155, 0.3776, 0.1947, 0.3519, 0.1559, 0.4218, 0.155, 0.4451, 0.2283, 0.4118, 0.2245, 0.3776, 0.1947, 0.5429, 0.116, 0.493, 0.05721, 0.7304, 0.07729, 0.6311, 0.09667, 0.493, 0.05721, 0.5429, 0.116, 0.4338, 0.1145, 0.3456, 0.1063, 0.5429, 0.116, 0.4967, 0.1628, 0.4218, 0.155, 0.4338, 0.1145, 0.4967, 0.1628, 0.4783, 0.2245, 0.4451, 0.2283, 0.4218, 0.155, 0.4783, 0.2245, 0.4713, 0.2715, 0.4637, 0.272, 0.4451, 0.2283, 0.6636, 0.1298, 0.752, 0.1118, 0.7553, 0.1362, 0.7183, 0.1379, 0.752, 0.1118, 0.6636, 0.1298, 0.6311, 0.09667, 0.7304, 0.07729, 0.6636, 0.1298, 0.5981, 0.1377, 0.5429, 0.116, 0.6311, 0.09667, 0.7519, 0.1632, 0.7164, 0.1609, 0.7183, 0.1379, 0.7553, 0.1362, 0.7164, 0.1609, 0.6828, 0.167, 0.6636, 0.1298, 0.7183, 0.1379, 0.7463, 0.2054, 0.7179, 0.2032, 0.7164, 0.1609, 0.7519, 0.1632, 0.7179, 0.2032, 0.6945, 0.2074, 0.6828, 0.167, 0.7164, 0.1609, 0.7418, 0.2472, 0.7213, 0.23, 0.7179, 0.2032, 0.7463, 0.2054, 0.7213, 0.23, 0.7059, 0.2481, 0.6945, 0.2074, 0.7179, 0.2032, 0.7305, 0.2593, 0.7059, 0.2481, 0.7213, 0.23, 0.7418, 0.2472, 0.7319, 0.2939, 0.7023, 0.2835, 0.7059, 0.2481, 0.7305, 0.2593, 0.7165, 0.3182, 0.6967, 0.3162, 0.7023, 0.2835, 0.7319, 0.2939, 0.3776, 0.1947, 0.3912, 0.2314, 0.3846, 0.2367, 0.3532, 0.2227, 0.3912, 0.2314, 0.4099, 0.2524, 0.3838, 0.2703, 0.3846, 0.2367, 0.4118, 0.2245, 0.4099, 0.2524, 0.3912, 0.2314, 0.3776, 0.1947, 0.4099, 0.2524, 0.4215, 0.3098, 0.3959, 0.3207, 0.3838, 0.2703, 0.4451, 0.2283, 0.4366, 0.257, 0.4099, 0.2524, 0.4118, 0.2245, 0.4366, 0.257, 0.4512, 0.2993, 0.4215, 0.3098, 0.4099, 0.2524, 0.4637, 0.272, 0.4512, 0.2993, 0.4366, 0.257, 0.4451, 0.2283, 0.532, 0.185, 0.4967, 0.1628, 0.5429, 0.116, 0.5525, 0.1609, 0.5086, 0.238, 0.4783, 0.2245, 0.4967, 0.1628, 0.532, 0.185, 0.489, 0.3022, 0.4713, 0.2715, 0.4783, 0.2245, 0.5086, 0.238, 0.4713, 0.2715, 0.489, 0.3022, 0.4512, 0.2993, 0.4637, 0.272, 0.5917, 0.1695, 0.5981, 0.1377, 0.6636, 0.1298, 0.6293, 0.1618, 0.5981, 0.1377, 0.5917, 0.1695, 0.5525, 0.1609, 0.5429, 0.116, 0.5917, 0.1695, 0.5642, 0.2204, 0.532, 0.185, 0.5525, 0.1609, 0.5642, 0.2204, 0.5505, 0.2642, 0.5086, 0.238, 0.532, 0.185, 0.5505, 0.2642, 0.5342, 0.3201, 0.489, 0.3022, 0.5086, 0.238, 0.5342, 0.3201, 0.5149, 0.3359, 0.5029, 0.3321, 0.489, 0.3022, 0.6828, 0.167, 0.6466, 0.183, 0.6293, 0.1618, 0.6636, 0.1298, 0.6466, 0.183, 0.617, 0.2139, 0.5917, 0.1695, 0.6293, 0.1618, 0.617, 0.2139, 0.5905, 0.2332, 0.5642, 0.2204, 0.5917, 0.1695, 0.5674, 0.297, 0.5707, 0.3415, 0.5342, 0.3201, 0.5505, 0.2642, 0.6945, 0.2074, 0.6664, 0.22, 0.6466, 0.183, 0.6828, 0.167, 0.6664, 0.22, 0.6384, 0.2477, 0.617, 0.2139, 0.6466, 0.183, 0.7059, 0.2481, 0.6804, 0.2592, 0.6664, 0.22, 0.6945, 0.2074, 0.6804, 0.2592, 0.6622, 0.2763, 0.6384, 0.2477, 0.6664, 0.22, 0.6622, 0.2763, 0.6423, 0.3071, 0.634, 0.2753, 0.6384, 0.2477, 0.7023, 0.2835, 0.6861, 0.2793, 0.6804, 0.2592, 0.7059, 0.2481, 0.6861, 0.2793, 0.6779, 0.2985, 0.6622, 0.2763, 0.6804, 0.2592, 0.6967, 0.3162, 0.6779, 0.2985, 0.6861, 0.2793, 0.7023, 0.2835, 0.6779, 0.2985, 0.666, 0.3414, 0.6423, 0.3071, 0.6622, 0.2763, 0.6812, 0.3437, 0.666, 0.3414, 0.6779, 0.2985, 0.6967, 0.3162, 0.666, 0.3414, 0.6552, 0.3764, 0.6319, 0.352, 0.6423, 0.3071, 0.6552, 0.3764, 0.6415, 0.4133, 0.6193, 0.3863, 0.6319, 0.352, 0.6581, 0.4299, 0.6415, 0.4133, 0.6552, 0.3764, 0.6633, 0.4014, 0.5672, 0.2605, 0.5505, 0.2642, 0.5642, 0.2204, 0.5689, 0.2548, 0.5926, 0.2554, 0.5905, 0.2332, 0.617, 0.2139, 0.6134, 0.2431, 0.5905, 0.2332, 0.5926, 0.2554, 0.5689, 0.2548, 0.5642, 0.2204, 0.5926, 0.2554, 0.5796, 0.2922, 0.5672, 0.2605, 0.5689, 0.2548, 0.5796, 0.2922, 0.5674, 0.297, 0.5505, 0.2642, 0.5672, 0.2605, 0.5823, 0.3321, 0.5707, 0.3415, 0.5674, 0.297, 0.5796, 0.2922, 0.6384, 0.2477, 0.6205, 0.2519, 0.6134, 0.2431, 0.617, 0.2139, 0.6205, 0.2519, 0.6191, 0.2787, 0.5926, 0.2554, 0.6134, 0.2431, 0.634, 0.2753, 0.6191, 0.2787, 0.6205, 0.2519, 0.6384, 0.2477, 0.6191, 0.2787, 0.6037, 0.3209, 0.5796, 0.2922, 0.5926, 0.2554, 0.6037, 0.3209, 0.5983, 0.3479, 0.5823, 0.3321, 0.5796, 0.2922, 0.5983, 0.3479, 0.5954, 0.3728, 0.5707, 0.3415, 0.5823, 0.3321, 0.6423, 0.3071, 0.6295, 0.3085, 0.6191, 0.2787, 0.634, 0.2753, 0.6295, 0.3085, 0.6198, 0.3389, 0.6037, 0.3209, 0.6191, 0.2787, 0.6319, 0.352, 0.6198, 0.3389, 0.6295, 0.3085, 0.6423, 0.3071, 0.6198, 0.3389, 0.6115, 0.3585, 0.5983, 0.3479, 0.6037, 0.3209, 0.6193, 0.3863, 0.6115, 0.3585, 0.6198, 0.3389, 0.6319, 0.352, 0.6115, 0.3585, 0.6193, 0.3863, 0.5954, 0.3728, 0.5983, 0.3479, 0.7627, 0.3459, 0.7496, 0.3356, 0.7568, 0.3071, 0.7781, 0.3244, 0.765, 0.3737, 0.7431, 0.3618, 0.7496, 0.3356, 0.7627, 0.3459, 0.7554, 0.4172, 0.733, 0.404, 0.7431, 0.3618, 0.765, 0.3737, 0.746, 0.4583, 0.7234, 0.4428, 0.733, 0.404, 0.7554, 0.4172, 0.7375, 0.5047, 0.7124, 0.4816, 0.7234, 0.4428, 0.746, 0.4583, 0.7496, 0.3356, 0.7331, 0.3253, 0.7319, 0.2939, 0.7568, 0.3071, 0.7331, 0.3253, 0.721, 0.3416, 0.7165, 0.3182, 0.7319, 0.2939, 0.7431, 0.3618, 0.721, 0.3416, 0.7331, 0.3253, 0.7496, 0.3356, 0.733, 0.404, 0.7117, 0.3871, 0.721, 0.3416, 0.7431, 0.3618, 0.7234, 0.4428, 0.7017, 0.4241, 0.7117, 0.3871, 0.733, 0.404, 0.7124, 0.4816, 0.6893, 0.4603, 0.7017, 0.4241, 0.7234, 0.4428, 0.721, 0.3416, 0.7025, 0.3398, 0.6967, 0.3162, 0.7165, 0.3182, 0.7025, 0.3398, 0.6877, 0.3656, 0.6812, 0.3437, 0.6967, 0.3162, 0.7117, 0.3871, 0.6877, 0.3656, 0.7025, 0.3398, 0.721, 0.3416, 0.7017, 0.4241, 0.677, 0.3993, 0.6877, 0.3656, 0.7117, 0.3871, 0.677, 0.3993, 0.6716, 0.4434, 0.6581, 0.4299, 0.6633, 0.4014, 0.6893, 0.4603, 0.6716, 0.4434, 0.677, 0.3993, 0.7017, 0.4241, 0.6877, 0.3656, 0.6721, 0.3683, 0.666, 0.3414, 0.6812, 0.3437, 0.6721, 0.3683, 0.6696, 0.3768, 0.6552, 0.3764, 0.666, 0.3414, 0.677, 0.3993, 0.6696, 0.3768, 0.6721, 0.3683, 0.6877, 0.3656, 0.6696, 0.3768, 0.677, 0.3993, 0.6633, 0.4014, 0.6552, 0.3764, 0.3669, 0.6226, 0.3362, 0.654, 0.3243, 0.6148, 0.3516, 0.5864, 0.3813, 0.6576, 0.3514, 0.6952, 0.3362, 0.654, 0.3669, 0.6226, 0.3928, 0.6835, 0.3629, 0.7199, 0.3514, 0.6952, 0.3813, 0.6576, 0.4117, 0.7129, 0.3754, 0.7418, 0.3629, 0.7199, 0.3928, 0.6835, 0.4152, 0.7398, 0.3939, 0.7665, 0.3754, 0.7418, 0.4117, 0.7129, 0.4322, 0.7151, 0.4397, 0.7504, 0.4152, 0.7398, 0.4117, 0.7129, 0.4397, 0.7504, 0.4222, 0.7917, 0.3939, 0.7665, 0.4152, 0.7398, 0.4485, 0.7806, 0.4448, 0.7885, 0.4222, 0.7917, 0.4397, 0.7504, 0.4764, 0.7597, 0.4708, 0.7807, 0.4485, 0.7806, 0.4397, 0.7504, 0.4708, 0.7807, 0.4564, 0.8092, 0.4448, 0.7885, 0.4485, 0.7806, 0.5121, 0.7617, 0.5105, 0.7831, 0.4708, 0.7807, 0.4764, 0.7597, 0.5105, 0.7831, 0.5077, 0.8192, 0.4564, 0.8092, 0.4708, 0.7807, 0.5508, 0.773, 0.5402, 0.7886, 0.5105, 0.7831, 0.5121, 0.7617, 0.5488, 0.8166, 0.5402, 0.7886, 0.5508, 0.773, 0.5723, 0.8108, 0.5402, 0.7886, 0.5488, 0.8166, 0.5077, 0.8192, 0.5105, 0.7831, 0.6078, 0.7907, 0.5843, 0.7602, 0.6048, 0.745, 0.6165, 0.7647, 0.5843, 0.7602, 0.6078, 0.7907, 0.5723, 0.8108, 0.5508, 0.773, 0.7099, 0.611, 0.68, 0.5802, 0.6938, 0.5386, 0.7266, 0.5532, 0.6956, 0.6592, 0.6655, 0.6304, 0.68, 0.5802, 0.7099, 0.611, 0.6826, 0.6947, 0.6543, 0.6679, 0.6655, 0.6304, 0.6956, 0.6592, 0.6662, 0.7288, 0.6385, 0.702, 0.6543, 0.6679, 0.6826, 0.6947, 0.638, 0.7645, 0.6196, 0.7295, 0.6385, 0.702, 0.6662, 0.7288, 0.6196, 0.7295, 0.638, 0.7645, 0.6165, 0.7647, 0.6048, 0.745, 0.3964, 0.5353, 0.3967, 0.5778, 0.3715, 0.5472, 0.381, 0.5236, 0.3967, 0.5778, 0.3669, 0.6226, 0.3516, 0.5864, 0.3715, 0.5472, 0.3986, 0.6327, 0.3813, 0.6576, 0.3669, 0.6226, 0.3967, 0.5778, 0.4197, 0.597, 0.4251, 0.6449, 0.3986, 0.6327, 0.3967, 0.5778, 0.4251, 0.6449, 0.3928, 0.6835, 0.3813, 0.6576, 0.3986, 0.6327, 0.4304, 0.6824, 0.4117, 0.7129, 0.3928, 0.6835, 0.4251, 0.6449, 0.4477, 0.6506, 0.4526, 0.6878, 0.4304, 0.6824, 0.4251, 0.6449, 0.4526, 0.6878, 0.4322, 0.7151, 0.4117, 0.7129, 0.4304, 0.6824, 0.4578, 0.7177, 0.4397, 0.7504, 0.4322, 0.7151, 0.4526, 0.6878, 0.4771, 0.6915, 0.4837, 0.7186, 0.4578, 0.7177, 0.4526, 0.6878, 0.4837, 0.7186, 0.4764, 0.7597, 0.4397, 0.7504, 0.4578, 0.7177, 0.5154, 0.7314, 0.5121, 0.7617, 0.4764, 0.7597, 0.4837, 0.7186, 0.5471, 0.7259, 0.5508, 0.773, 0.5121, 0.7617, 0.5154, 0.7314, 0.5838, 0.7055, 0.5713, 0.7313, 0.5471, 0.7259, 0.5571, 0.7033, 0.5843, 0.7602, 0.5713, 0.7313, 0.5838, 0.7055, 0.6048, 0.745, 0.5713, 0.7313, 0.5843, 0.7602, 0.5508, 0.773, 0.5471, 0.7259, 0.68, 0.5802, 0.6534, 0.5482, 0.6694, 0.5061, 0.6938, 0.5386, 0.6534, 0.5482, 0.643, 0.6095, 0.6237, 0.5941, 0.6343, 0.5543, 0.6655, 0.6304, 0.643, 0.6095, 0.6534, 0.5482, 0.68, 0.5802, 0.643, 0.6095, 0.627, 0.6421, 0.6114, 0.6272, 0.6237, 0.5941, 0.6543, 0.6679, 0.627, 0.6421, 0.643, 0.6095, 0.6655, 0.6304, 0.627, 0.6421, 0.6145, 0.6784, 0.5995, 0.6639, 0.6114, 0.6272, 0.6385, 0.702, 0.6145, 0.6784, 0.627, 0.6421, 0.6543, 0.6679, 0.6145, 0.6784, 0.6078, 0.7045, 0.5838, 0.7055, 0.5995, 0.6639, 0.6196, 0.7295, 0.6078, 0.7045, 0.6145, 0.6784, 0.6385, 0.702, 0.6078, 0.7045, 0.6196, 0.7295, 0.6048, 0.745, 0.5838, 0.7055, 0.4096, 0.4993, 0.3964, 0.5353, 0.381, 0.5236, 0.3924, 0.4813, 0.4133, 0.5483, 0.3967, 0.5778, 0.3964, 0.5353, 0.4096, 0.4993, 0.4456, 0.441, 0.437, 0.5175, 0.4096, 0.4993, 0.422, 0.4545, 0.437, 0.5175, 0.4342, 0.578, 0.4133, 0.5483, 0.4096, 0.4993, 0.4342, 0.578, 0.4197, 0.597, 0.3967, 0.5778, 0.4133, 0.5483, 0.4452, 0.6209, 0.4251, 0.6449, 0.4197, 0.597, 0.4342, 0.578, 0.4835, 0.3719, 0.4764, 0.4579, 0.4456, 0.441, 0.461, 0.3932, 0.4764, 0.4579, 0.4723, 0.5315, 0.437, 0.5175, 0.4456, 0.441, 0.4723, 0.5315, 0.47, 0.5834, 0.4342, 0.578, 0.437, 0.5175, 0.47, 0.5834, 0.4637, 0.6309, 0.4452, 0.6209, 0.4342, 0.578, 0.4637, 0.6309, 0.4477, 0.6506, 0.4251, 0.6449, 0.4452, 0.6209, 0.469, 0.6634, 0.4526, 0.6878, 0.4477, 0.6506, 0.4637, 0.6309, 0.5149, 0.3359, 0.526, 0.3876, 0.4835, 0.3719, 0.5029, 0.3321, 0.526, 0.3876, 0.5189, 0.4744, 0.4764, 0.4579, 0.4835, 0.3719, 0.5189, 0.4744, 0.5126, 0.5402, 0.4723, 0.5315, 0.4764, 0.4579, 0.5126, 0.5402, 0.5026, 0.5806, 0.47, 0.5834, 0.4723, 0.5315, 0.5026, 0.5806, 0.5021, 0.62, 0.4637, 0.6309, 0.47, 0.5834, 0.5021, 0.62, 0.4911, 0.6739, 0.469, 0.6634, 0.4637, 0.6309, 0.4911, 0.6739, 0.4771, 0.6915, 0.4526, 0.6878, 0.469, 0.6634, 0.4969, 0.6967, 0.4837, 0.7186, 0.4771, 0.6915, 0.4911, 0.6739, 0.5622, 0.4368, 0.5568, 0.4846, 0.5189, 0.4744, 0.526, 0.3876, 0.5568, 0.4846, 0.5444, 0.5477, 0.5126, 0.5402, 0.5189, 0.4744, 0.528, 0.6284, 0.522, 0.673, 0.4911, 0.6739, 0.5021, 0.62, 0.522, 0.673, 0.5185, 0.7008, 0.4969, 0.6967, 0.4911, 0.6739, 0.5185, 0.7008, 0.5154, 0.7314, 0.4837, 0.7186, 0.4969, 0.6967, 0.5923, 0.4589, 0.5904, 0.5026, 0.5568, 0.4846, 0.5622, 0.4368, 0.5904, 0.5026, 0.5786, 0.5621, 0.5444, 0.5477, 0.5568, 0.4846, 0.5786, 0.5621, 0.5608, 0.6, 0.5466, 0.5817, 0.5444, 0.5477, 0.5541, 0.6319, 0.5496, 0.6837, 0.522, 0.673, 0.528, 0.6284, 0.5496, 0.6837, 0.5369, 0.7025, 0.5185, 0.7008, 0.522, 0.673, 0.5471, 0.7259, 0.5369, 0.7025, 0.5496, 0.6837, 0.5571, 0.7033, 0.5369, 0.7025, 0.5471, 0.7259, 0.5154, 0.7314, 0.5185, 0.7008, 0.6213, 0.4709, 0.6215, 0.5199, 0.5904, 0.5026, 0.5923, 0.4589, 0.6215, 0.5199, 0.6035, 0.5779, 0.5786, 0.5621, 0.5904, 0.5026, 0.6237, 0.5941, 0.6035, 0.5779, 0.6215, 0.5199, 0.6343, 0.5543, 0.6035, 0.5779, 0.5941, 0.6152, 0.5608, 0.6, 0.5786, 0.5621, 0.6114, 0.6272, 0.5941, 0.6152, 0.6035, 0.5779, 0.6237, 0.5941, 0.5941, 0.6152, 0.5824, 0.6516, 0.5541, 0.6319, 0.5608, 0.6, 0.5995, 0.6639, 0.5824, 0.6516, 0.5941, 0.6152, 0.6114, 0.6272, 0.5824, 0.6516, 0.5714, 0.6785, 0.5496, 0.6837, 0.5541, 0.6319, 0.5838, 0.7055, 0.5714, 0.6785, 0.5824, 0.6516, 0.5995, 0.6639, 0.5714, 0.6785, 0.5838, 0.7055, 0.5571, 0.7033, 0.5496, 0.6837, 0.6492, 0.4719, 0.6417, 0.5085, 0.6215, 0.5199, 0.6213, 0.4709, 0.6534, 0.5482, 0.6417, 0.5085, 0.6492, 0.4719, 0.6694, 0.5061, 0.6417, 0.5085, 0.6534, 0.5482, 0.6343, 0.5543, 0.6215, 0.5199, 0.4215, 0.3098, 0.4234, 0.3675, 0.3997, 0.3717, 0.3959, 0.3207, 0.4234, 0.3675, 0.418, 0.4295, 0.3998, 0.4271, 0.3997, 0.3717, 0.418, 0.4295, 0.4081, 0.457, 0.4074, 0.4568, 0.3998, 0.4271, 0.4096, 0.4993, 0.4081, 0.457, 0.418, 0.4295, 0.422, 0.4545, 0.4081, 0.457, 0.4096, 0.4993, 0.3924, 0.4813, 0.4074, 0.4568, 0.4512, 0.2993, 0.4511, 0.367, 0.4234, 0.3675, 0.4215, 0.3098, 0.4511, 0.367, 0.4398, 0.4133, 0.418, 0.4295, 0.4234, 0.3675, 0.4456, 0.441, 0.4398, 0.4133, 0.4511, 0.367, 0.461, 0.3932, 0.4398, 0.4133, 0.4456, 0.441, 0.422, 0.4545, 0.418, 0.4295, 0.489, 0.3022, 0.4727, 0.3441, 0.4511, 0.367, 0.4512, 0.2993, 0.4835, 0.3719, 0.4727, 0.3441, 0.489, 0.3022, 0.5029, 0.3321, 0.4727, 0.3441, 0.4835, 0.3719, 0.461, 0.3932, 0.4511, 0.367, 0.5404, 0.3682, 0.526, 0.3876, 0.5149, 0.3359, 0.5342, 0.3201, 0.5183, 0.581, 0.5026, 0.5806, 0.5126, 0.5402, 0.5225, 0.555, 0.5159, 0.6031, 0.5021, 0.62, 0.5026, 0.5806, 0.5183, 0.581, 0.5707, 0.3415, 0.5645, 0.3983, 0.5404, 0.3682, 0.5342, 0.3201, 0.5645, 0.3983, 0.5622, 0.4368, 0.526, 0.3876, 0.5404, 0.3682, 0.5444, 0.5477, 0.5295, 0.5572, 0.5225, 0.555, 0.5126, 0.5402, 0.5295, 0.5572, 0.5345, 0.5898, 0.5183, 0.581, 0.5225, 0.555, 0.5466, 0.5817, 0.5345, 0.5898, 0.5295, 0.5572, 0.5444, 0.5477, 0.5345, 0.5898, 0.5313, 0.6067, 0.5159, 0.6031, 0.5183, 0.581, 0.5313, 0.6067, 0.528, 0.6284, 0.5021, 0.62, 0.5159, 0.6031, 0.5954, 0.3728, 0.5927, 0.4226, 0.5645, 0.3983, 0.5707, 0.3415, 0.5927, 0.4226, 0.5923, 0.4589, 0.5622, 0.4368, 0.5645, 0.3983, 0.5608, 0.6, 0.5455, 0.6083, 0.5345, 0.5898, 0.5466, 0.5817, 0.5455, 0.6083, 0.5454, 0.6085, 0.5313, 0.6067, 0.5345, 0.5898, 0.5541, 0.6319, 0.5454, 0.6085, 0.5455, 0.6083, 0.5608, 0.6, 0.5454, 0.6085, 0.5541, 0.6319, 0.528, 0.6284, 0.5313, 0.6067, 0.6193, 0.3863, 0.6189, 0.4358, 0.5927, 0.4226, 0.5954, 0.3728, 0.6189, 0.4358, 0.6213, 0.4709, 0.5923, 0.4589, 0.5927, 0.4226, 0.6415, 0.4133, 0.6342, 0.4411, 0.6189, 0.4358, 0.6193, 0.3863, 0.6492, 0.4719, 0.6342, 0.4411, 0.6415, 0.4133, 0.6581, 0.4299, 0.6342, 0.4411, 0.6492, 0.4719, 0.6213, 0.4709, 0.6189, 0.4358, 0.7228, 0.5285, 0.7023, 0.5141, 0.7124, 0.4816, 0.7375, 0.5047, 0.7023, 0.5141, 0.7228, 0.5285, 0.7266, 0.5532, 0.6938, 0.5386, 0.7023, 0.5141, 0.6795, 0.4853, 0.6893, 0.4603, 0.7124, 0.4816, 0.6795, 0.4853, 0.7023, 0.5141, 0.6938, 0.5386, 0.6694, 0.5061, 0.6716, 0.4434, 0.6686, 0.4686, 0.6492, 0.4719, 0.6581, 0.4299, 0.6795, 0.4853, 0.6686, 0.4686, 0.6716, 0.4434, 0.6893, 0.4603, 0.6686, 0.4686, 0.6795, 0.4853, 0.6694, 0.5061, 0.6492, 0.4719])
me_icosphere.update()

# ---- objects
ob_m_smoke = bpy.data.objects.new('M_Smoke', me_icosphere)

# ---- transforms, parenting, visibility, modifiers, constraints
ob_m_smoke.location = (0.0, 0.0, 0.0)

# ---- collection membership
col_collection.objects.link(ob_m_smoke)

# ---- scene / render settings (as saved in the file)
scene.frame_start = 1; scene.frame_end = 250; scene.frame_set(0)
scene.render.engine = 'BLENDER_EEVEE_NEXT'
scene.cycles.sampling_pattern = 'TABULATED_SOBOL'
bpy.context.view_layer.update()

# ---- added for rendering (the .blend has no active camera and no usable light): camera, sun
cam_auto = bpy.data.cameras.new('AutoCamera')
cam_auto.lens = 50.0
cam_auto.sensor_width = 36.0
cam_auto.clip_end = 1000.0
ob_auto_camera = bpy.data.objects.new('AutoCamera', cam_auto)
scene.collection.objects.link(ob_auto_camera)
ob_auto_camera.location = (3.57155, -4.02465, 3.22554)
ob_auto_camera.rotation_euler = (1.09748, -7.21219e-08, 0.694738)
scene.camera = ob_auto_camera
light_auto_sun = bpy.data.lights.new('AutoSun', 'SUN')
light_auto_sun.energy = 3.0
light_auto_sun.angle = 0.0523599
ob_auto_sun = bpy.data.objects.new('AutoSun', light_auto_sun)
scene.collection.objects.link(ob_auto_sun)
ob_auto_sun.rotation_euler = (0.872665, 0.174533, 0.523599)
bpy.context.view_layer.update()
